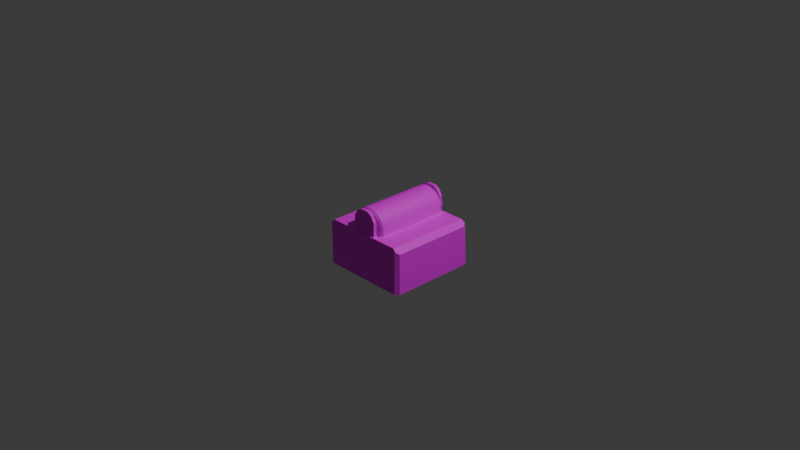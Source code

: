 # Source: steam_engine.blend  (saved by Blender 4.5.90; exported with 4.5.12 LTS)
import bpy
from mathutils import Matrix  # noqa: F401  (used for matrix-valued properties, if any)

bpy.ops.wm.read_factory_settings(use_empty=True)
scene = bpy.context.scene
scene.name = 'Scene'

# ---- collections
col_collection = bpy.data.collections.new('Collection'); scene.collection.children.link(col_collection)

# ---- images (referenced by path relative to the original .blend; pixels are not part of the script)
import os
ASSET_DIR = os.environ.get("B2B_ASSET_DIR", "")  # directory of the original .blend (textures are referenced by path, not embedded)
HERE = os.path.dirname(os.path.abspath(__file__))  # packed textures are extracted next to this script under _unpacked/

def load_image(name, relpath, width, height, colorspace="sRGB"):
    """Load a texture the original file referenced (path relative to the .blend, or extracted next to this script)."""
    p = next((c for c in (os.path.join(HERE, relpath), os.path.join(ASSET_DIR, relpath)) if relpath and os.path.exists(c)), "")
    if p:
        img = bpy.data.images.load(p, check_existing=True)
        img.name = name
    else:  # same state as the original file: an image datablock whose file is absent (Cycles renders it pink)
        img = bpy.data.images.new(name, width, height)
        img.source = "FILE"
        img.filepath = "//" + (relpath or name)
    img.colorspace_settings.name = colorspace
    return img
img_mg_machine_hydrothermal_frame_png = load_image('mg_machine_hydrothermal_frame.png', 'mg_machine_hydrothermal_frame.png', 1024, 1024, 'sRGB')
img_mg_machine_hydrothermal_metal_png = load_image('mg_machine_hydrothermal_metal.png', 'mg_machine_hydrothermal_metal.png', 1024, 1024, 'sRGB')
img_mg_machine_hydrothermal_coals_png = load_image('mg_machine_hydrothermal_coals.png', 'mg_machine_hydrothermal_coals.png', 1024, 1024, 'sRGB')

# ---- materials (node trees are filled in below, after node groups)
mat_frame = bpy.data.materials.new('frame')
mat_frame.alpha_threshold = 0.0
mat_frame.roughness = 0.5
mat_frame.line_color = (0.0, 0.0, 0.0, 1.0)
mat_metal = bpy.data.materials.new('metal')
mat_coals = bpy.data.materials.new('coals')

# ---- node groups
ng_smooth_by_angle = bpy.data.node_groups.new('Smooth by Angle', 'GeometryNodeTree')
_s = ng_smooth_by_angle.interface.new_socket(name='Mesh', in_out='OUTPUT', socket_type='NodeSocketGeometry')
_s = ng_smooth_by_angle.interface.new_socket(name='Mesh', in_out='INPUT', socket_type='NodeSocketGeometry')
_s = ng_smooth_by_angle.interface.new_socket(name='Angle', in_out='INPUT', socket_type='NodeSocketFloat')
_s.subtype = 'ANGLE'
_s.default_value = 0.5236
_s.min_value = 0.0
_s.max_value = 3.142
_s.description = 'Maximum face angle for smooth edges'
_s = ng_smooth_by_angle.interface.new_socket(name='Ignore Sharpness', in_out='INPUT', socket_type='NodeSocketBool')
_s.force_non_field = True
ng_smooth_by_angle.description = 'Set the sharpness of mesh edges based on the angle between the neighboring faces'
ng_smooth_by_angle.is_modifier = True
_N = ng_smooth_by_angle.nodes; _L = ng_smooth_by_angle.links
n0 = _N.new('GeometryNodeSetShadeSmooth'); n0.name = 'Set Shade Smooth'; n0.location = (120, -80)
n0.domain = 'EDGE'
n1 = _N.new('GeometryNodeSetShadeSmooth'); n1.name = 'Set Shade Smooth.001'; n1.location = (300, -80)
n2 = _N.new('NodeGroupOutput'); n2.name = 'Group Output'; n2.location = (480, -80)
n3 = _N.new('GeometryNodeInputMeshEdgeAngle'); n3.name = 'Edge Angle'; n3.location = (-440, -240)
n4 = _N.new('NodeGroupInput'); n4.name = 'Group Input'; n4.location = (-80, -80)
n5 = _N.new('GeometryNodeInputEdgeSmooth'); n5.name = 'Is Edge Smooth'; n5.location = (-260, -120)
n6 = _N.new('GeometryNodeInputShadeSmooth'); n6.name = 'Is Shade Smooth'; n6.location = (-440, -397)
n7 = _N.new('FunctionNodeCompare'); n7.name = 'Compare'; n7.location = (-260, -260)
n7.operation = 'LESS_EQUAL'
n7.inputs[6].default_value = (0.0, 0.0, 0.0, 0.0)
n7.inputs[7].default_value = (0.0, 0.0, 0.0, 0.0)
n8 = _N.new('FunctionNodeBooleanMath'); n8.name = 'Boolean Math.001'; n8.location = (-80, -260)
n9 = _N.new('NodeGroupInput'); n9.name = 'Group Input.001'; n9.location = (-440, -329)
n10 = _N.new('NodeGroupInput'); n10.name = 'Group Input.002'; n10.location = (-259, -189)
n11 = _N.new('FunctionNodeBooleanMath'); n11.name = 'Boolean Math'; n11.location = (-80, -149)
n11.operation = 'OR'
n12 = _N.new('FunctionNodeBooleanMath'); n12.name = 'Boolean Math.002'; n12.location = (-260, -380)
n12.operation = 'OR'
n13 = _N.new('NodeGroupInput'); n13.name = 'Group Input.003'; n13.location = (-440, -460)
_L.new(n3.outputs[0], n7.inputs[0])
_L.new(n1.outputs[0], n2.inputs[0])
_L.new(n9.outputs[1], n7.inputs[1])
_L.new(n7.outputs[0], n8.inputs[0])
_L.new(n4.outputs[0], n0.inputs[0])
_L.new(n0.outputs[0], n1.inputs[0])
_L.new(n8.outputs[0], n0.inputs[2])
_L.new(n10.outputs[2], n11.inputs[1])
_L.new(n5.outputs[0], n11.inputs[0])
_L.new(n11.outputs[0], n0.inputs[1])
_L.new(n13.outputs[2], n12.inputs[1])
_L.new(n6.outputs[0], n12.inputs[0])
_L.new(n12.outputs[0], n8.inputs[1])
n2.is_active_output = True

# ---- material node trees
mat_frame.use_nodes = True; mat_frame.node_tree.nodes.clear()
_N = mat_frame.node_tree.nodes; _L = mat_frame.node_tree.links
n0 = _N.new('ShaderNodeOutputMaterial'); n0.name = 'Material Output'; n0.location = (200, 100)
n1 = _N.new('ShaderNodeBsdfPrincipled'); n1.name = 'Principled BSDF'; n1.location = (-200, 100)
n1.inputs[3].default_value = 1.45
n2 = _N.new('ShaderNodeTexImage'); n2.name = 'Image Texture'; n2.location = (-493, 86)
n2.image = img_mg_machine_hydrothermal_frame_png
n2.interpolation = 'Closest'
_L.new(n1.outputs[0], n0.inputs[0])
_L.new(n2.outputs[0], n1.inputs[0])
n0.is_active_output = True
mat_metal.use_nodes = True; mat_metal.node_tree.nodes.clear()
_N = mat_metal.node_tree.nodes; _L = mat_metal.node_tree.links
n0 = _N.new('ShaderNodeBsdfPrincipled'); n0.name = 'Principled BSDF'; n0.location = (-200, 100)
n1 = _N.new('ShaderNodeOutputMaterial'); n1.name = 'Material Output'; n1.location = (200, 100)
n2 = _N.new('ShaderNodeTexImage'); n2.name = 'Image Texture'; n2.location = (-583, 83)
n2.image = img_mg_machine_hydrothermal_metal_png
n2.interpolation = 'Closest'
_L.new(n0.outputs[0], n1.inputs[0])
_L.new(n2.outputs[0], n0.inputs[0])
n1.is_active_output = True
mat_coals.use_nodes = True; mat_coals.node_tree.nodes.clear()
_N = mat_coals.node_tree.nodes; _L = mat_coals.node_tree.links
n0 = _N.new('ShaderNodeBsdfPrincipled'); n0.name = 'Principled BSDF'; n0.location = (-200, 100)
n1 = _N.new('ShaderNodeOutputMaterial'); n1.name = 'Material Output'; n1.location = (200, 100)
n2 = _N.new('ShaderNodeTexImage'); n2.name = 'Image Texture'; n2.location = (-526, 78)
n2.image = img_mg_machine_hydrothermal_coals_png
n2.interpolation = 'Closest'
_L.new(n0.outputs[0], n1.inputs[0])
_L.new(n2.outputs[0], n0.inputs[0])
n1.is_active_output = True

# ---- world
world_world = bpy.data.worlds.new('World'); scene.world = world_world
world_world.use_nodes = True; world_world.node_tree.nodes.clear()
_N = world_world.node_tree.nodes; _L = world_world.node_tree.links
n0 = _N.new('ShaderNodeOutputWorld'); n0.name = 'World Output'; n0.location = (200, 100)
n1 = _N.new('ShaderNodeBackground'); n1.name = 'Background'; n1.location = (-200, 100)
n1.inputs[0].default_value = (0.05088, 0.05088, 0.05088, 1.0)
_L.new(n1.outputs[0], n0.inputs[0])
n0.is_active_output = True
world_world.color = (0.05088, 0.05088, 0.05088)
world_world.sun_shadow_jitter_overblur = 0.0

# ---- cameras
cam_camera = bpy.data.cameras.new('Camera')
cam_camera.clip_end = 100.0
cam_camera.ortho_scale = 7.314

# ---- lights
light_light = bpy.data.lights.new('Light', 'POINT')
light_light.energy = 1000.0
light_light.shadow_soft_size = 0.1

# ---- meshes
me_cube = bpy.data.meshes.new('Cube')
me_cube.from_pydata([(0.8739, 0.2752, 0.0), (0.8739, -0.2752, 0.0), (-0.954, 0.3682, -0.2215), (-0.9834, 0.3682, -0.7785), (-0.954, -0.3682, -0.2215), (-0.9834, -0.3682, -0.7785), (-0.8739, -0.2752, 0.0), (-0.8739, 0.2752, 0.0), (-1.0, 0.9468, -0.9468), (-1.0, -0.9468, -0.9468), (-0.9467, -0.9468, -0.1576), (-0.9467, 0.9468, -0.1576), (-0.9016, 0.3682, -0.5811), (-0.9016, -0.3682, -0.5811), (-0.9016, -0.3682, -0.2695), (-0.9016, 0.3682, -0.2695), (-0.9016, 0.9387, -0.9153), (-0.9016, -0.9387, -0.9153), (-0.9016, -0.9387, -0.08469), (-0.9016, 0.9387, -0.08469), (0.9402, 0.9387, -0.9153), (0.9402, -0.9387, -0.9153), (0.9402, -0.9387, -0.08469), (0.9402, 0.9387, -0.08469), (-0.7535, 0.8193, -0.5908), (-0.7429, -0.9334, -0.5833), (0.8815, 0.7345, -0.6312), (0.7425, -0.7173, -0.6159), (-0.8486, 0.06, -0.7411), (0.7349, -0.03902, -0.5226), (-0.0382, -0.7901, -0.6941), (0.006478, 0.817, -0.6022), (0.04229, -0.0252, -0.5247), (-0.7734, -0.3812, -0.7365), (0.8446, -0.5378, -0.6217), (-0.3664, -0.8104, -0.6199), (0.4128, 0.8084, -0.6064), (-0.7552, 0.3869, -0.7404), (0.7882, 0.4562, -0.6345), (0.4244, -0.8781, -0.6953), (-0.3698, 0.7185, -0.6638), (0.4687, -0.02536, -0.5852), (-0.4412, 0.02757, -0.5752), (-0.04191, 0.3359, -0.5896), (0.06299, -0.3516, -0.5852), (-0.4729, -0.3696, -0.7072), (-0.3894, 0.4195, -0.5592), (0.4498, 0.3931, -0.6518), (0.513, -0.5132, -0.5811), (-0.7795, -0.6155, -0.5852), (0.8144, -0.6057, -0.5949), (-0.659, -0.8473, -0.5311), (0.5984, 0.7987, -0.5641), (-0.7151, 0.172, -0.7511), (0.8099, 0.198, -0.6014), (0.1616, -0.8754, -0.617), (-0.1244, 0.8253, -0.7012), (0.6902, 0.07393, -0.556), (-0.1877, -0.02231, -0.6428), (0.03605, 0.651, -0.5784), (0.02782, -0.2166, -0.6196), (-0.8484, -0.2151, -0.6927), (0.8036, -0.255, -0.6413), (-0.1787, -0.8065, -0.6037), (0.3013, 0.8936, -0.5291), (-0.7707, 0.603, -0.6037), (0.857, 0.547, -0.7093), (0.7084, -0.7375, -0.585), (-0.4827, 0.7472, -0.5417), (0.2653, -0.01174, -0.5441), (-0.6485, 0.04242, -0.6082), (-0.03556, 0.1687, -0.5288), (0.02023, -0.6034, -0.5701), (-0.08247, -0.4116, -0.5613), (-0.522, -0.4807, -0.5733), (-0.3936, -0.171, -0.5067), (-0.3184, -0.672, -0.6863), (-0.08903, 0.3927, -0.6183), (-0.5715, 0.5345, -0.6132), (-0.3842, 0.5122, -0.5159), (-0.372, 0.1821, -0.6047), (0.5426, 0.4289, -0.5934), (0.2126, 0.4055, -0.6055), (0.3922, 0.5603, -0.6764), (0.4124, 0.1262, -0.6507), (0.7014, -0.3584, -0.498), (0.2966, -0.4023, -0.6229), (0.4634, -0.1952, -0.7006), (0.5156, -0.6515, -0.5741), (0.1532, -0.554, -0.618), (0.2241, -0.1749, -0.6152), (0.6603, -0.1259, -0.6274), (0.2396, 0.2523, -0.5615), (0.2854, 0.6893, -0.6088), (0.6712, 0.6627, -0.6531), (-0.5719, 0.1213, -0.7084), (-0.5236, 0.6319, -0.5972), (-0.1649, 0.5513, -0.5894), (-0.6201, -0.6204, -0.5624), (-0.5825, -0.09171, -0.6062), (-0.2538, -0.1976, -0.6053), (-0.2239, -0.5513, -0.496), (-0.2409, 0.1502, -0.5864), (0.6255, 0.261, -0.5761), (0.6368, -0.709, -0.6486), (-0.8313, 7.798e-08, -0.1413), (0.8313, -4.636e-08, -0.1413), (0.8739, -0.2752, 0.04002), (-0.8739, -0.2752, 0.04002), (0.8739, 0.2752, 0.04002), (-0.8739, 0.2752, 0.04002), (0.9418, 0.2752, 0.0), (0.9418, -0.2752, 0.0), (-0.9418, -0.2752, 0.0), (-0.9418, 0.2752, 0.0), (0.9418, 0.2752, 0.04002), (0.9418, -0.2752, 0.04002), (-0.9418, -0.2752, 0.04002), (-0.9418, 0.2752, 0.04002), (0.8739, 0.0908, 0.5), (0.8739, -0.0908, 0.5), (-0.8739, -0.0908, 0.5), (-0.8739, 0.0908, 0.5), (0.9418, 0.0908, 0.5), (0.9418, -0.0908, 0.5), (-0.9418, -0.0908, 0.5), (-0.9418, 0.0908, 0.5), (0.8739, 0.1949, 0.4435), (0.8739, 0.2752, 0.3087), (0.8739, 0.1839, 0.4), (0.8739, -0.2752, 0.3087), (0.8739, -0.1949, 0.4435), (0.8739, -0.1839, 0.4), (-0.8739, -0.1949, 0.4435), (-0.8739, -0.2752, 0.3087), (-0.8739, -0.1839, 0.4), (-0.8739, 0.2752, 0.3087), (-0.8739, 0.1949, 0.4435), (-0.8739, 0.1839, 0.4), (0.9418, 0.2752, 0.3087), (0.9418, 0.1949, 0.4435), (0.9418, 0.1839, 0.4), (0.9418, -0.1949, 0.4435), (0.9418, -0.2752, 0.3087), (0.9418, -0.1839, 0.4), (-0.9418, -0.2752, 0.3087), (-0.9418, -0.1949, 0.4435), (-0.9418, -0.1839, 0.4), (-0.9418, 0.1949, 0.4435), (-0.9418, 0.2752, 0.3087), (-0.9418, 0.1839, 0.4), (0.9784, -0.8757, 0.0), (-0.9095, -0.8757, 0.0), (0.9784, 0.8757, 0.0), (-0.9095, 0.8757, 0.0), (0.8313, 0.04708, -0.1367), (-0.8313, 0.04708, -0.1367), (0.8313, 0.09235, -0.123), (-0.8313, 0.09235, -0.123), (0.8313, 0.1341, -0.1007), (-0.8313, 0.1341, -0.1007), (0.8313, 0.1706, -0.07064), (-0.8313, 0.1706, -0.07064), (0.8313, 0.2007, -0.03407), (-0.8313, 0.2007, -0.03407), (0.8313, 0.223, 0.007649), (-0.8313, 0.223, 0.007649), (0.8313, 0.2367, 0.05292), (-0.8313, 0.2367, 0.05292), (0.8313, 0.2413, 0.1), (-0.8313, 0.2413, 0.1), (0.8313, 0.2367, 0.1471), (-0.8313, 0.2367, 0.1471), (0.8313, 0.223, 0.1924), (-0.8313, 0.223, 0.1924), (0.8313, 0.2007, 0.2341), (-0.8313, 0.2007, 0.2341), (0.8313, 0.1706, 0.2706), (-0.8313, 0.1706, 0.2706), (0.8313, 0.1341, 0.3007), (-0.8313, 0.1341, 0.3007), (0.8313, 0.09235, 0.323), (-0.8313, 0.09235, 0.323), (0.8313, 0.04708, 0.3367), (-0.8313, 0.04708, 0.3367), (0.8313, -4.636e-08, 0.3413), (-0.8313, 7.798e-08, 0.3413), (0.8313, -0.04708, 0.3367), (-0.8313, -0.04708, 0.3367), (0.8313, -0.09235, 0.323), (-0.8313, -0.09235, 0.323), (0.8313, -0.1341, 0.3007), (-0.8313, -0.1341, 0.3007), (0.8313, -0.1706, 0.2706), (-0.8313, -0.1706, 0.2706), (0.8313, -0.2007, 0.2341), (-0.8313, -0.2007, 0.2341), (0.8313, -0.223, 0.1924), (-0.8313, -0.223, 0.1924), (0.8313, -0.2367, 0.1471), (-0.8313, -0.2367, 0.1471), (0.8313, -0.2413, 0.1), (-0.8313, -0.2413, 0.1), (0.8313, -0.2367, 0.05292), (-0.8313, -0.2367, 0.05292), (0.8313, -0.223, 0.007649), (-0.8313, -0.223, 0.007649), (0.8313, -0.2007, -0.03407), (-0.8313, -0.2007, -0.03407), (0.8313, -0.1706, -0.07064), (-0.8313, -0.1706, -0.07064), (0.8313, -0.1341, -0.1007), (-0.8313, -0.1341, -0.1007), (0.8313, -0.09235, -0.123), (-0.8313, -0.09235, -0.123), (0.8313, -0.04708, -0.1367), (-0.8951, -0.04708, -0.1367), (-0.997, -0.04708, -0.1367), (-0.997, -0.09235, -0.123), (-0.997, -0.1341, -0.1007), (-0.997, -0.1706, -0.07064), (-0.997, -0.2007, -0.03407), (-0.997, -0.223, 0.007649), (-0.997, -0.2367, 0.05292), (-0.997, -0.2413, 0.1), (-0.997, -0.2367, 0.1471), (-0.997, -0.223, 0.1924), (-0.997, -0.2007, 0.2341), (-0.997, -0.1706, 0.2706), (-0.997, -0.1341, 0.3007), (-0.997, -0.09235, 0.323), (-0.997, -0.04708, 0.3367), (-0.997, 8.283e-08, 0.3413), (-0.997, 0.04708, 0.3367), (-0.997, 0.09235, 0.323), (-0.997, 0.1341, 0.3007), (-0.997, 0.1706, 0.2706), (-0.997, 0.2007, 0.2341), (-0.997, 0.223, 0.1924), (-0.997, 0.2367, 0.1471), (-0.997, 0.2413, 0.1), (-0.997, 0.2367, 0.05292), (-0.997, 0.223, 0.007649), (-0.997, 0.2007, -0.03407), (-0.997, 0.1706, -0.07064), (-0.997, 0.1341, -0.1007), (-0.997, 0.09235, -0.123), (-0.997, 8.283e-08, -0.1413), (-0.997, 0.04708, -0.1367), (-0.9172, 0.04708, -0.1367), (-0.9172, 8.446e-08, -0.1413), (0.9172, 0.04708, -0.1367), (0.9172, 0.09235, -0.123), (0.9172, -5.285e-08, -0.1413), (-0.9172, 0.09235, -0.123), (0.9172, 0.1341, -0.1007), (-0.9172, 0.1341, -0.1007), (0.9172, 0.1706, -0.07064), (-0.9172, 0.1706, -0.07064), (0.9172, 0.2007, -0.03407), (-0.9172, 0.2007, -0.03407), (0.9172, 0.223, 0.007649), (-0.9172, 0.223, 0.007649), (0.9172, 0.2367, 0.05292), (-0.9172, 0.2367, 0.05292), (0.9172, 0.2413, 0.1), (-0.9172, 0.2413, 0.1), (0.9172, 0.2367, 0.1471), (-0.9172, 0.2367, 0.1471), (0.9172, 0.223, 0.1924), (-0.9172, 0.223, 0.1924), (0.9172, 0.2007, 0.2341), (-0.9172, 0.2007, 0.2341), (0.9172, 0.1706, 0.2706), (-0.9172, 0.1706, 0.2706), (0.9172, 0.1341, 0.3007), (-0.9172, 0.1341, 0.3007), (0.9172, 0.09235, 0.323), (-0.9172, 0.09235, 0.323), (0.9172, 0.04708, 0.3367), (-0.9172, 0.04708, 0.3367), (0.9172, -5.285e-08, 0.3413), (-0.9172, 8.446e-08, 0.3413), (0.9172, -0.04708, 0.3367), (-0.9172, -0.04708, 0.3367), (0.9172, -0.09235, 0.323), (-0.9172, -0.09235, 0.323), (0.9172, -0.1341, 0.3007), (-0.9172, -0.1341, 0.3007), (0.9172, -0.1706, 0.2706), (-0.9172, -0.1706, 0.2706), (0.9172, -0.2007, 0.2341), (-0.9172, -0.2007, 0.2341), (0.9172, -0.223, 0.1924), (-0.9172, -0.223, 0.1924), (0.9172, -0.2367, 0.1471), (-0.9172, -0.2367, 0.1471), (0.9172, -0.2413, 0.1), (-0.9172, -0.2413, 0.1), (0.9172, -0.2367, 0.05292), (-0.9172, -0.2367, 0.05292), (0.9172, -0.223, 0.007649), (-0.9172, -0.223, 0.007649), (0.9172, -0.2007, -0.03407), (-0.9172, -0.2007, -0.03407), (0.9172, -0.1706, -0.07064), (-0.9172, -0.1706, -0.07064), (0.9172, -0.1341, -0.1007), (-0.9172, -0.1341, -0.1007), (0.9172, -0.09235, -0.123), (-0.9172, -0.09235, -0.123), (0.9172, -0.04708, -0.1367), (-0.9172, -0.04708, -0.1367), (-0.8313, 0.07044, -0.2541), (-0.7926, 0.07804, -0.2923), (-0.7926, 7.921e-08, -0.3), (-0.8313, 8.112e-08, -0.2611), (0.8313, 0.07044, -0.2541), (0.7926, 0.07804, -0.2923), (0.7926, 0.1531, -0.2696), (0.8313, 0.1382, -0.2336), (0.8313, -4.412e-08, -0.2611), (0.7926, -4.047e-08, -0.3), (-0.8313, 0.1382, -0.2336), (-0.7926, 0.1531, -0.2696), (0.7926, 0.2222, -0.2326), (0.8313, 0.2006, -0.2002), (-0.8313, 0.2006, -0.2002), (-0.7926, 0.2222, -0.2326), (0.7926, 0.2828, -0.1828), (0.8313, 0.2553, -0.1553), (-0.8313, 0.2553, -0.1553), (-0.7926, 0.2828, -0.1828), (0.7926, 0.3326, -0.1222), (0.8313, 0.3002, -0.1006), (-0.8313, 0.3002, -0.1006), (-0.7926, 0.3326, -0.1222), (0.7926, 0.3696, -0.05307), (0.8313, 0.3336, -0.03818), (-0.8313, 0.3336, -0.03818), (-0.7926, 0.3696, -0.05307), (0.7926, 0.3923, 0.02196), (0.8313, 0.3541, 0.02956), (-0.8313, 0.3541, 0.02956), (-0.7926, 0.3923, 0.02196), (0.7926, 0.4, 0.1), (0.8313, 0.3611, 0.1), (-0.8313, 0.3611, 0.1), (-0.7926, 0.4, 0.1), (0.7926, 0.3923, 0.178), (0.8313, 0.3541, 0.1704), (-0.8313, 0.3541, 0.1704), (-0.7926, 0.3923, 0.178), (0.7926, 0.3696, 0.2531), (0.8313, 0.3336, 0.2382), (-0.8313, 0.3336, 0.2382), (-0.7926, 0.3696, 0.2531), (0.7926, 0.3326, 0.3222), (0.8313, 0.3002, 0.3006), (-0.8313, 0.3002, 0.3006), (-0.7926, 0.3326, 0.3222), (0.7926, 0.2828, 0.3828), (0.8313, 0.2553, 0.3553), (-0.8313, 0.2553, 0.3553), (-0.7926, 0.2828, 0.3828), (0.7926, 0.2222, 0.4326), (0.8313, 0.2006, 0.4002), (-0.8313, 0.2006, 0.4002), (-0.7926, 0.2222, 0.4326), (0.7926, 0.1531, 0.4696), (0.8313, 0.1382, 0.4336), (-0.8313, 0.1382, 0.4336), (-0.7926, 0.1531, 0.4696), (0.7926, 0.07804, 0.4923), (0.8313, 0.07044, 0.4541), (-0.8313, 0.07044, 0.4541), (-0.7926, 0.07804, 0.4923), (0.7926, -4.047e-08, 0.5), (0.8313, -4.412e-08, 0.4611), (-0.8313, 8.112e-08, 0.4611), (-0.7926, 7.921e-08, 0.5), (0.7926, -0.07804, 0.4923), (0.8313, -0.07044, 0.4541), (-0.8313, -0.07044, 0.4541), (-0.7926, -0.07804, 0.4923), (0.7926, -0.1531, 0.4696), (0.8313, -0.1382, 0.4336), (-0.8313, -0.1382, 0.4336), (-0.7926, -0.1531, 0.4696), (0.7926, -0.2222, 0.4326), (0.8313, -0.2006, 0.4002), (-0.8313, -0.2006, 0.4002), (-0.7926, -0.2222, 0.4326), (0.7926, -0.2828, 0.3828), (0.8313, -0.2553, 0.3553), (-0.8313, -0.2553, 0.3553), (-0.7926, -0.2828, 0.3828), (0.7926, -0.3326, 0.3222), (0.8313, -0.3002, 0.3006), (-0.8313, -0.3002, 0.3006), (-0.7926, -0.3326, 0.3222), (0.7926, -0.3696, 0.2531), (0.8313, -0.3336, 0.2382), (-0.8313, -0.3336, 0.2382), (-0.7926, -0.3696, 0.2531), (0.7926, -0.3923, 0.178), (0.8313, -0.3541, 0.1704), (-0.8313, -0.3541, 0.1704), (-0.7926, -0.3923, 0.178), (0.7926, -0.4, 0.1), (0.8313, -0.3611, 0.1), (-0.8313, -0.3611, 0.1), (-0.7926, -0.4, 0.1), (0.7926, -0.3923, 0.02196), (0.8313, -0.3541, 0.02956), (-0.8313, -0.3541, 0.02956), (-0.7926, -0.3923, 0.02196), (0.7926, -0.3696, -0.05307), (0.8313, -0.3336, -0.03818), (-0.8313, -0.3336, -0.03818), (-0.7926, -0.3696, -0.05307), (0.7926, -0.3326, -0.1222), (0.8313, -0.3002, -0.1006), (-0.8313, -0.3002, -0.1006), (-0.7926, -0.3326, -0.1222), (0.7926, -0.2828, -0.1828), (0.8313, -0.2553, -0.1553), (-0.8313, -0.2553, -0.1553), (-0.7926, -0.2828, -0.1828), (0.7926, -0.2222, -0.2326), (0.8313, -0.2006, -0.2002), (-0.8313, -0.2006, -0.2002), (-0.7926, -0.2222, -0.2326), (0.7926, -0.1531, -0.2696), (0.8313, -0.1382, -0.2336), (-0.8313, -0.1382, -0.2336), (-0.7926, -0.1531, -0.2696), (0.7926, -0.07804, -0.2923), (0.8313, -0.07044, -0.2541), (-0.8313, -0.07044, -0.2541), (-0.7926, -0.07804, -0.2923), (-1.044, -0.6203, -0.2298), (-1.004, -0.6203, -0.2298), (-1.044, -0.5067, -0.241), (-1.004, -0.5067, -0.241), (-1.044, -0.6387, -0.2147), (-1.004, -0.6387, -0.2147), (-1.044, -0.6537, -0.06178), (-1.004, -0.6537, -0.06178), (-1.044, -0.5294, -0.2479), (-1.004, -0.5294, -0.2479), (-1.044, -0.6537, -0.1964), (-1.004, -0.6537, -0.1964), (-1.044, -0.6387, -0.04343), (-1.004, -0.6387, -0.04343), (-1.044, -0.6203, -0.02837), (-1.004, -0.6203, -0.02837), (-1.044, -0.5994, -0.01717), (-1.004, -0.5994, -0.01717), (-1.044, -0.5766, -0.2479), (-1.004, -0.5766, -0.2479), (-1.004, -0.6718, -0.1054), (-1.044, -0.6718, -0.1054), (-1.044, -0.553, -0.2502), (-1.044, -0.5994, -0.241), (-1.044, -0.6649, -0.1754), (-1.044, -0.6718, -0.1527), (-1.044, -0.6741, -0.1291), (-1.044, -0.6649, -0.08272), (-1.004, -0.6649, -0.08272), (-1.004, -0.6649, -0.1754), (-1.004, -0.553, -0.2502), (-1.004, -0.6718, -0.1527), (-1.004, -0.5994, -0.241), (-1.004, -0.6741, -0.1291), (-0.9151, -0.6203, -0.2298), (-0.9069, -0.6203, -0.2298), (-0.9151, -0.5067, -0.241), (-0.9111, -0.5067, -0.241), (-0.9151, -0.6387, -0.2147), (-0.9069, -0.6387, -0.2147), (-0.8874, -0.6537, -0.06178), (-0.8473, -0.6537, -0.06178), (-0.9151, -0.5294, -0.2479), (-0.9069, -0.5294, -0.2479), (-0.9151, -0.6537, -0.1964), (-0.9069, -0.6537, -0.1964), (-0.8874, -0.6387, -0.04343), (-0.8473, -0.6387, -0.04343), (-0.8874, -0.6203, -0.02837), (-0.8473, -0.6203, -0.02837), (-0.8874, -0.5994, -0.01717), (-0.8473, -0.5994, -0.01717), (-0.9151, -0.5766, -0.2479), (-0.9069, -0.5766, -0.2479), (-0.9069, -0.6718, -0.1054), (-0.9151, -0.6718, -0.1054), (-0.9151, -0.553, -0.2502), (-0.9151, -0.5994, -0.241), (-0.9151, -0.6649, -0.1754), (-0.9151, -0.6718, -0.1527), (-0.9151, -0.6741, -0.1291), (-0.9151, -0.6649, -0.08272), (-0.9069, -0.6649, -0.08272), (-0.9069, -0.6649, -0.1754), (-0.9069, -0.553, -0.2502), (-0.9069, -0.6718, -0.1527), (-0.9069, -0.5994, -0.241), (-0.9069, -0.6741, -0.1291), (0.9247, 1.0, -1.0), (1.0, 0.9247, -1.0), (1.0, -0.9247, -1.0), (0.9247, -1.0, -1.0), (-1.0, 0.9468, -0.9468), (-0.9246, 1.0, -1.0), (-1.0, 0.9247, -1.0), (-0.9246, -1.0, -1.0), (-1.0, -0.9468, -0.9468), (-1.0, -0.9247, -1.0), (0.9247, -1.0, -0.1091), (1.0, -0.9247, -0.1091), (0.9902, -0.9439, -0.05985), (-0.9467, -0.9468, -0.1576), (-0.8693, -1.0, -0.1091), (-0.9291, -0.9447, -0.06052), (-0.9448, -0.9247, -0.1091), (1.0, 0.9247, -0.1091), (0.9247, 1.0, -0.1091), (0.9902, 0.9439, -0.05985), (-0.8693, 1.0, -0.1091), (-0.9467, 0.9468, -0.1576), (-0.9448, 0.9247, -0.1091), (-0.9291, 0.9447, -0.06052)], [], [(0, 7, 110, 109), (2, 3, 12, 15), (5, 3, 8, 9), (4, 5, 9, 10), (3, 2, 11, 8), (2, 4, 10, 11), (12, 13, 17, 16), (3, 5, 13, 12), (4, 2, 15, 14), (5, 4, 14, 13), (18, 19, 23, 22), (14, 15, 19, 18), (13, 14, 18, 17), (15, 12, 16, 19), (21, 22, 23, 20), (17, 18, 22, 21), (19, 16, 20, 23), (17, 21, 27, 67, 39, 55, 30, 63, 35, 51, 25), (104, 67, 27, 50), (21, 20, 26, 66, 38, 54, 29, 62, 34, 50, 27), (20, 16, 24, 68, 40, 56, 31, 64, 36, 52, 26), (28, 37, 16), (103, 57, 29, 54), (102, 58, 32, 71), (101, 63, 30, 72), (100, 73, 44, 60), (99, 74, 45, 75), (98, 51, 35, 76), (97, 77, 43, 59), (96, 78, 46, 79), (95, 70, 42, 80), (94, 81, 38, 66), (93, 82, 47, 83), (92, 69, 41, 84), (91, 85, 34, 62), (90, 86, 48, 87), (89, 55, 39, 88), (86, 89, 88, 48), (44, 72, 89, 86), (72, 30, 55, 89), (69, 90, 87, 41), (32, 60, 90, 69), (60, 44, 86, 90), (57, 91, 62, 29), (41, 87, 91, 57), (87, 48, 85, 91), (82, 92, 84, 47), (43, 71, 92, 82), (71, 32, 69, 92), (64, 93, 83, 36), (31, 59, 93, 64), (59, 43, 82, 93), (52, 94, 66, 26), (36, 83, 94, 52), (83, 47, 81, 94), (78, 95, 80, 46), (37, 53, 95, 78), (53, 28, 70, 95), (68, 96, 79, 40), (24, 65, 96, 68), (65, 37, 78, 96), (56, 97, 59, 31), (40, 79, 97, 56), (79, 46, 77, 97), (74, 98, 76, 45), (33, 49, 98, 74), (49, 25, 51, 98), (70, 99, 75, 42), (28, 61, 99, 70), (61, 33, 74, 99), (58, 100, 60, 32), (42, 75, 100, 58), (75, 45, 73, 100), (73, 101, 72, 44), (45, 76, 101, 73), (76, 35, 63, 101), (77, 102, 71, 43), (46, 80, 102, 77), (80, 42, 58, 102), (81, 103, 54, 38), (47, 84, 103, 81), (84, 41, 57, 103), (85, 104, 50, 34), (48, 88, 104, 85), (88, 39, 67, 104), (17, 25, 49), (33, 61, 17), (61, 28, 17), (17, 49, 33), (65, 24, 16), (28, 53, 37), (37, 65, 16), (16, 17, 28), (264, 262, 242, 241), (109, 110, 108, 107), (110, 7, 114, 118), (107, 1, 112, 116), (6, 1, 107, 108), (112, 111, 115, 116), (114, 113, 117, 118), (1, 0, 111, 112), (6, 108, 117, 113), (0, 109, 115, 111), (7, 6, 113, 114), (121, 122, 126, 125), (119, 120, 124, 123), (127, 128, 129), (130, 131, 132), (133, 134, 135), (136, 137, 138), (139, 140, 141), (142, 143, 144), (145, 146, 147), (148, 149, 150), (142, 131, 130, 143), (148, 137, 136, 149), (145, 134, 133, 146), (127, 140, 139, 128), (127, 129, 132, 131, 120, 119), (115, 109, 128, 139), (109, 107, 130, 132, 129, 128), (140, 127, 119, 123), (131, 142, 124, 120), (107, 116, 143, 130), (133, 135, 138, 137, 122, 121), (117, 108, 134, 145), (108, 110, 136, 138, 135, 134), (146, 133, 121, 125), (137, 148, 126, 122), (110, 118, 149, 136), (142, 144, 141, 140, 123, 124), (116, 115, 139, 141, 144, 143), (148, 150, 147, 146, 125, 126), (118, 117, 145, 147, 150, 149), (0, 1, 151, 153), (1, 6, 152, 151), (6, 7, 154, 152), (7, 0, 153, 154), (270, 268, 239, 238), (229, 228, 453, 455), (296, 294, 469, 461), (282, 280, 233, 232), (286, 230, 457, 458), (230, 229, 455, 457), (280, 278, 234, 233), (266, 264, 241, 240), (227, 226, 468, 447), (278, 276, 235, 234), (228, 227, 447, 453), (276, 274, 236, 235), (308, 306, 446, 442), (274, 272, 237, 236), (226, 225, 462, 468), (258, 256, 245, 244), (184, 182, 278, 280), (286, 284, 231, 230), (272, 270, 238, 237), (210, 208, 304, 306), (254, 249, 450, 444), (294, 292, 448, 469), (248, 247, 217, 218, 219, 220, 221, 222, 223, 224, 225, 226, 227, 228, 229, 230, 231, 232, 233, 234, 235, 236, 237, 238, 239, 240, 241, 242, 243, 244, 245, 246), (225, 224, 467, 462), (256, 254, 246, 245), (224, 223, 466, 467), (268, 266, 240, 239), (260, 258, 244, 243), (223, 222, 465, 466), (306, 304, 452, 446), (222, 221, 451, 465), (292, 290, 454, 448), (262, 260, 243, 242), (253, 251, 252, 255, 257, 259, 261, 263, 265, 267, 269, 271, 273, 275, 277, 279, 281, 283, 285, 287, 289, 291, 293, 295, 297, 299, 301, 303, 305, 307, 309, 311), (284, 282, 232, 231), (158, 156, 249, 254), (209, 211, 307, 305), (183, 185, 281, 279), (157, 159, 255, 252), (212, 210, 306, 308), (186, 184, 280, 282), (160, 158, 254, 256), (211, 213, 309, 307), (185, 187, 283, 281), (159, 161, 257, 255), (214, 212, 308, 310), (188, 186, 282, 284), (162, 160, 256, 258), (213, 215, 311, 309), (187, 189, 285, 283), (161, 163, 259, 257), (216, 214, 310, 312), (190, 188, 284, 286), (164, 162, 258, 260), (215, 106, 253, 311), (189, 191, 287, 285), (163, 165, 261, 259), (105, 216, 312, 250), (192, 190, 286, 288), (166, 164, 260, 262), (191, 193, 289, 287), (165, 167, 263, 261), (194, 192, 288, 290), (168, 166, 262, 264), (193, 195, 291, 289), (167, 169, 265, 263), (196, 194, 290, 292), (170, 168, 264, 266), (195, 197, 293, 291), (169, 171, 267, 265), (198, 196, 292, 294), (172, 170, 266, 268), (197, 199, 295, 293), (171, 173, 269, 267), (200, 198, 294, 296), (174, 172, 268, 270), (199, 201, 297, 295), (173, 175, 271, 269), (202, 200, 296, 298), (176, 174, 270, 272), (201, 203, 299, 297), (175, 177, 273, 271), (204, 202, 298, 300), (178, 176, 272, 274), (203, 205, 301, 299), (177, 179, 275, 273), (206, 204, 300, 302), (180, 178, 274, 276), (205, 207, 303, 301), (179, 181, 277, 275), (156, 105, 250, 249), (208, 206, 302, 304), (182, 180, 276, 278), (155, 157, 252, 251), (207, 209, 305, 303), (181, 183, 279, 277), (106, 155, 251, 253), (314, 315, 316, 313), (318, 319, 320, 317), (322, 318, 317, 321), (324, 314, 313, 323), (319, 325, 326, 320), (328, 324, 323, 327), (325, 329, 330, 326), (332, 328, 327, 331), (329, 333, 334, 330), (336, 332, 331, 335), (333, 337, 338, 334), (340, 336, 335, 339), (337, 341, 342, 338), (344, 340, 339, 343), (341, 345, 346, 342), (348, 344, 343, 347), (345, 349, 350, 346), (352, 348, 347, 351), (349, 353, 354, 350), (356, 352, 351, 355), (353, 357, 358, 354), (360, 356, 355, 359), (357, 361, 362, 358), (364, 360, 359, 363), (361, 365, 366, 362), (368, 364, 363, 367), (365, 369, 370, 366), (372, 368, 367, 371), (369, 373, 374, 370), (376, 372, 371, 375), (373, 377, 378, 374), (380, 376, 375, 379), (377, 381, 382, 378), (384, 380, 379, 383), (381, 385, 386, 382), (388, 384, 383, 387), (385, 389, 390, 386), (392, 388, 387, 391), (389, 393, 394, 390), (396, 392, 391, 395), (393, 397, 398, 394), (400, 396, 395, 399), (397, 401, 402, 398), (404, 400, 399, 403), (401, 405, 406, 402), (408, 404, 403, 407), (405, 409, 410, 406), (412, 408, 407, 411), (409, 413, 414, 410), (416, 412, 411, 415), (413, 417, 418, 414), (420, 416, 415, 419), (417, 421, 422, 418), (424, 420, 419, 423), (421, 425, 426, 422), (428, 424, 423, 427), (425, 429, 430, 426), (432, 428, 427, 431), (429, 433, 434, 430), (436, 432, 431, 435), (433, 437, 438, 434), (440, 436, 435, 439), (437, 322, 321, 438), (315, 440, 439, 316), (105, 156, 313, 316), (318, 314, 324, 319), (322, 315, 314, 318), (156, 158, 323, 313), (437, 440, 315, 322), (216, 105, 316, 439), (157, 155, 317, 320), (155, 106, 321, 317), (319, 324, 328, 325), (159, 157, 320, 326), (106, 215, 438, 321), (158, 160, 327, 323), (325, 328, 332, 329), (161, 159, 326, 330), (160, 162, 331, 327), (329, 332, 336, 333), (163, 161, 330, 334), (162, 164, 335, 331), (333, 336, 340, 337), (165, 163, 334, 338), (164, 166, 339, 335), (337, 340, 344, 341), (167, 165, 338, 342), (166, 168, 343, 339), (341, 344, 348, 345), (169, 167, 342, 346), (168, 170, 347, 343), (345, 348, 352, 349), (171, 169, 346, 350), (170, 172, 351, 347), (349, 352, 356, 353), (173, 171, 350, 354), (172, 174, 355, 351), (353, 356, 360, 357), (175, 173, 354, 358), (174, 176, 359, 355), (357, 360, 364, 361), (177, 175, 358, 362), (176, 178, 363, 359), (361, 364, 368, 365), (179, 177, 362, 366), (178, 180, 367, 363), (365, 368, 372, 369), (181, 179, 366, 370), (180, 182, 371, 367), (369, 372, 376, 373), (183, 181, 370, 374), (182, 184, 375, 371), (373, 376, 380, 377), (185, 183, 374, 378), (184, 186, 379, 375), (377, 380, 384, 381), (187, 185, 378, 382), (186, 188, 383, 379), (381, 384, 388, 385), (189, 187, 382, 386), (188, 190, 387, 383), (385, 388, 392, 389), (191, 189, 386, 390), (190, 192, 391, 387), (389, 392, 396, 393), (193, 191, 390, 394), (192, 194, 395, 391), (393, 396, 400, 397), (195, 193, 394, 398), (194, 196, 399, 395), (397, 400, 404, 401), (197, 195, 398, 402), (196, 198, 403, 399), (401, 404, 408, 405), (199, 197, 402, 406), (198, 200, 407, 403), (405, 408, 412, 409), (201, 199, 406, 410), (200, 202, 411, 407), (409, 412, 416, 413), (203, 201, 410, 414), (202, 204, 415, 411), (413, 416, 420, 417), (205, 203, 414, 418), (204, 206, 419, 415), (417, 420, 424, 421), (207, 205, 418, 422), (206, 208, 423, 419), (421, 424, 428, 425), (209, 207, 422, 426), (208, 210, 427, 423), (425, 428, 432, 429), (211, 209, 426, 430), (210, 212, 431, 427), (429, 432, 436, 433), (213, 211, 430, 434), (212, 214, 435, 431), (433, 436, 440, 437), (215, 213, 434, 438), (214, 216, 439, 435), (442, 446, 480, 476), (455, 453, 487, 489), (449, 443, 477, 483), (446, 452, 486, 480), (447, 468, 502, 481), (457, 455, 489, 491), (452, 470, 504, 486), (468, 462, 496, 502), (453, 447, 481, 487), (470, 472, 506, 504), (467, 466, 500, 501), (462, 467, 501, 496), (443, 444, 478, 477), (472, 474, 508, 506), (465, 451, 485, 499), (466, 465, 499, 500), (310, 308, 442, 473), (298, 296, 461, 474), (246, 254, 444, 443), (312, 310, 473, 460), (300, 298, 474, 472), (250, 312, 460, 471), (288, 286, 458, 456), (302, 300, 472, 470), (248, 246, 443, 449), (217, 247, 463, 459), (290, 288, 456, 454), (247, 248, 449, 463), (219, 218, 464, 441), (304, 302, 470, 452), (218, 217, 459, 464), (249, 250, 471, 450), (221, 220, 445, 451), (220, 219, 441, 445), (507, 476, 475, 498), (495, 503, 502, 496), (476, 480, 479, 475), (478, 484, 483, 477), (482, 488, 487, 481), (486, 504, 499, 485), (490, 492, 491, 489), (505, 494, 493, 497), (494, 507, 498, 493), (508, 495, 496, 501), (504, 506, 500, 499), (506, 508, 501, 500), (503, 482, 481, 502), (480, 486, 485, 479), (484, 505, 497, 483), (488, 490, 489, 487), (463, 449, 483, 497), (473, 442, 476, 507), (450, 471, 505, 484), (460, 473, 507, 494), (444, 450, 484, 478), (471, 460, 494, 505), (458, 457, 491, 492), (456, 458, 492, 490), (454, 456, 490, 488), (448, 454, 488, 482), (459, 463, 497, 493), (469, 448, 482, 503), (464, 459, 493, 498), (441, 464, 498, 475), (461, 469, 503, 495), (445, 441, 475, 479), (451, 445, 479, 485), (474, 461, 495, 508), (492, 458, 113, 6), (478, 444, 312, 216), (513, 514, 515), (516, 517, 518), (519, 520, 521), (522, 523, 524, 525), (526, 527, 528), (529, 530, 531, 532), (509, 527, 526, 510), (519, 512, 511, 520), (522, 517, 516, 523), (513, 530, 529, 514), (514, 529, 527, 509), (515, 514, 509, 510, 511, 512, 516, 518), (510, 526, 520, 511), (512, 519, 523, 516), (9, 8, 513, 515, 518, 517), (8, 11, 530, 513), (10, 9, 517, 522), (153, 151, 521, 520, 526, 528), (151, 152, 524, 523, 519, 521), (152, 154, 532, 531, 525, 524), (11, 10, 522, 525, 531, 530), (154, 153, 528, 527, 529, 532)])
me_cube.polygons.foreach_set('use_smooth', [True] * 487)
me_cube.polygons.foreach_set('material_index', [1, 0, 0, 0, 0, 0, 0, 0, 0, 0, 0, 0, 0, 0, 0, 0, 0, 2, 2, 2, 2, 2, 2, 2, 2, 2, 2, 2, 2, 2, 2, 2, 2, 2, 2, 2, 2, 2, 2, 2, 2, 2, 2, 2, 2, 2, 2, 2, 2, 2, 2, 2, 2, 2, 2, 2, 2, 2, 2, 2, 2, 2, 2, 2, 2, 2, 2, 2, 2, 2, 2, 2, 2, 2, 2, 2, 2, 2, 2, 2, 2, 2, 2, 2, 2, 2, 2, 0, 2, 2, 2, 2, 2, 1, 1, 0, 0, 1, 0, 0, 0, 0, 0, 0, 0, 0, 0, 0, 0, 0, 0, 0, 0, 0, 0, 0, 0, 0, 0, 0, 0, 0, 0, 0, 0, 0, 0, 0, 0, 0, 0, 0, 0, 0, 0, 0, 0, 0, 1, 1, 0, 1, 1, 1, 1, 1, 1, 1, 1, 1, 0, 1, 1, 1, 0, 0, 1, 0, 1, 0, 1, 1, 1, 1, 1, 1, 1, 0, 1, 0, 1, 0, 0, 0, 0, 0, 0, 0, 0, 0, 0, 0, 0, 0, 0, 0, 0, 0, 0, 0, 0, 0, 0, 0, 0, 0, 0, 0, 0, 0, 0, 0, 0, 0, 0, 0, 0, 0, 0, 0, 0, 0, 0, 0, 0, 0, 0, 0, 0, 0, 0, 0, 0, 0, 0, 0, 0, 0, 0, 0, 0, 0, 0, 0, 0, 1, 1, 1, 1, 1, 1, 1, 1, 1, 1, 1, 1, 1, 1, 1, 1, 1, 1, 1, 1, 1, 1, 1, 1, 1, 1, 1, 1, 1, 1, 1, 1, 1, 1, 1, 1, 1, 1, 1, 1, 1, 1, 1, 1, 1, 1, 1, 1, 1, 1, 1, 1, 1, 1, 1, 1, 1, 1, 1, 1, 1, 1, 1, 1, 1, 1, 1, 1, 1, 1, 1, 1, 1, 1, 1, 1, 1, 1, 1, 1, 1, 1, 1, 1, 1, 1, 1, 1, 1, 1, 1, 1, 1, 1, 1, 1, 1, 1, 1, 1, 1, 1, 1, 1, 1, 1, 1, 1, 1, 1, 1, 1, 1, 1, 1, 1, 1, 1, 1, 1, 1, 1, 1, 1, 1, 1, 1, 1, 1, 1, 1, 1, 1, 1, 1, 1, 1, 1, 1, 1, 1, 1, 1, 1, 1, 1, 1, 1, 1, 1, 1, 1, 1, 1, 1, 1, 1, 1, 1, 1, 1, 1, 1, 1, 1, 1, 1, 1, 1, 1, 1, 1, 0, 1, 1, 1, 0, 0, 1, 0, 0, 0, 0, 0, 1, 1, 0, 1, 1, 0, 1, 0, 1, 1, 1, 1, 1, 0, 0, 1, 0, 1, 1, 1, 1, 1, 1, 1, 0, 0, 1, 1, 1, 1, 1, 1, 0, 1, 1, 1, 1, 1, 1, 1, 1, 1, 1, 1, 0, 1, 0, 0, 0, 0, 0, 0, 0, 0, 0, 0, 0, 0, 0, 0, 0, 0, 0, 0, 0, 0, 0, 0])
_uv = me_cube.uv_layers.new(name='UVMap')
_uv.uv.foreach_set('vector', [3.202, -0.1128, 3.202, -1.069, 3.224, -1.069, 3.224, -0.1128, 2.695, 0.5436, 2.999, 0.5352, 2.892, 0.5616, 2.722, 0.5609, 2.26, -0.7614, 2.26, -0.3587, 2.168, -0.04237, 2.168, -1.078, 2.565, -0.7613, 2.26, -0.7614, 2.168, -1.078, 2.6, -1.078, 2.26, -0.3587, 2.565, -0.3586, 2.6, -0.04214, 2.168, -0.04237, 2.565, -0.3586, 2.565, -0.7613, 2.6, -1.078, 2.6, -0.04214, 2.892, 0.5616, 2.901, 0.2391, 3.091, -0.009958, 3.068, 0.8122, 2.26, -0.3587, 2.26, -0.7614, 2.37, -0.7604, 2.37, -0.3578, 1.041, 0.8916, 1.041, 0.4888, 1.07, 0.4892, 1.07, 0.892, 1.002, 0.7937, 1.002, 0.4888, 1.032, 0.5135, 1.041, 0.6836, -0.004981, 1.015, -0.004981, -0.01189, 1.002, -0.01167, 1.002, 1.015, 2.731, 0.2384, 2.722, 0.5609, 2.614, 0.8103, 2.637, -0.01185, 2.901, 0.2391, 2.731, 0.2384, 2.637, -0.01185, 3.091, -0.009958, 2.722, 0.5609, 2.892, 0.5616, 3.068, 0.8122, 2.614, 0.8103, 1.089, 1.015, 1.543, 1.015, 1.543, 2.042, 1.089, 2.042, 1.543, 1.015, 1.997, 1.015, 1.997, 2.022, 1.543, 2.022, 2.614, 0.8103, 3.068, 0.8122, 3.091, 1.416, 2.637, 1.414, 3.299, -0.01185, 3.32, 0.592, 3.151, 0.6228, 3.134, 0.6027, 3.193, 0.4485, 3.147, 0.3632, 3.186, 0.3354, 3.135, 0.2818, 3.142, 0.2186, 3.091, 0.1061, 3.12, 0.04113, 1.223, 0.8868, 1.183, 0.9017, 1.165, 0.891, 1.125, 0.8298, 3.32, 0.592, 3.295, 1.414, 3.141, 1.304, 3.186, 1.214, 3.146, 1.152, 3.131, 1.046, 3.091, 0.917, 3.159, 0.8455, 3.153, 0.7349, 3.139, 0.6952, 3.151, 0.6228, 3.32, 0.9956, 3.32, -0.01185, 3.5, 0.06924, 3.528, 0.2174, 3.462, 0.2792, 3.439, 0.4134, 3.493, 0.485, 3.532, 0.6462, 3.491, 0.7072, 3.515, 0.8088, 3.479, 0.9637, 2.036, 0.4669, 1.985, 0.2881, 2.067, -0.01185, 1.228, 0.3555, 1.193, 0.4576, 1.168, 0.519, 1.128, 0.3903, 1.702, 0.416, 1.674, 0.511, 1.547, 0.5114, 1.589, 0.4053, 1.692, 0.7988, 1.669, 0.9395, 1.593, 0.9315, 1.559, 0.8281, 1.71, 0.6065, 1.615, 0.7231, 1.536, 0.6905, 1.556, 0.6171, 1.889, 0.5485, 1.856, 0.7609, 1.83, 0.7016, 1.785, 0.5909, 1.91, 0.8372, 1.931, 0.9609, 1.771, 0.9417, 1.746, 0.8668, 1.661, 0.1967, 1.62, 0.2838, 1.594, 0.3146, 1.551, 0.1421, 1.857, 0.1527, 1.883, 0.2061, 1.783, 0.2684, 1.78, 0.2173, 1.885, 0.4331, 1.926, 0.4751, 1.812, 0.483, 1.774, 0.3988, 1.204, 0.1366, 1.274, 0.2638, 1.14, 0.2494, 1.103, 0.2005, 1.415, 0.1215, 1.455, 0.2767, 1.325, 0.284, 1.357, 0.1928, 1.439, 0.36, 1.425, 0.5043, 1.314, 0.5122, 1.346, 0.43, 1.21, 0.5677, 1.186, 0.6935, 1.109, 0.7929, 1.132, 0.6384, 1.448, 0.5942, 1.409, 0.7187, 1.29, 0.779, 1.318, 0.6063, 1.487, 0.8016, 1.483, 0.9774, 1.34, 0.9797, 1.288, 0.8545, 1.409, 0.7187, 1.487, 0.8016, 1.288, 0.8545, 1.29, 0.779, 1.536, 0.6905, 1.559, 0.8281, 1.487, 0.8016, 1.409, 0.7187, 1.559, 0.8281, 1.593, 0.9315, 1.483, 0.9774, 1.487, 0.8016, 1.425, 0.5043, 1.448, 0.5942, 1.318, 0.6063, 1.314, 0.5122, 1.547, 0.5114, 1.556, 0.6171, 1.448, 0.5942, 1.425, 0.5043, 1.556, 0.6171, 1.536, 0.6905, 1.409, 0.7187, 1.448, 0.5942, 1.193, 0.4576, 1.21, 0.5677, 1.132, 0.6384, 1.168, 0.519, 1.314, 0.5122, 1.318, 0.6063, 1.21, 0.5677, 1.193, 0.4576, 1.318, 0.6063, 1.29, 0.779, 1.186, 0.6935, 1.21, 0.5677, 1.455, 0.2767, 1.439, 0.36, 1.346, 0.43, 1.325, 0.284, 1.594, 0.3146, 1.589, 0.4053, 1.439, 0.36, 1.455, 0.2767, 1.589, 0.4053, 1.547, 0.5114, 1.425, 0.5043, 1.439, 0.36, 1.405, 0.008944, 1.415, 0.1215, 1.357, 0.1928, 1.345, 0.05641, 1.567, 0.05157, 1.551, 0.1421, 1.415, 0.1215, 1.405, 0.008944, 1.551, 0.1421, 1.594, 0.3146, 1.455, 0.2767, 1.415, 0.1215, 1.243, 0.06129, 1.204, 0.1366, 1.103, 0.2005, 1.089, 0.09717, 1.345, 0.05641, 1.357, 0.1928, 1.204, 0.1366, 1.243, 0.06129, 1.357, 0.1928, 1.325, 0.284, 1.274, 0.2638, 1.204, 0.1366, 1.883, 0.2061, 1.885, 0.4331, 1.774, 0.3988, 1.783, 0.2684, 1.985, 0.2881, 1.963, 0.4058, 1.885, 0.4331, 1.883, 0.2061, 1.963, 0.4058, 2.036, 0.4669, 1.926, 0.4751, 1.885, 0.4331, 1.834, 0.08905, 1.857, 0.1527, 1.78, 0.2173, 1.774, 0.106, 1.983, 0.05008, 1.992, 0.1685, 1.857, 0.1527, 1.834, 0.08905, 1.992, 0.1685, 1.985, 0.2881, 1.883, 0.2061, 1.857, 0.1527, 1.64, 0.04803, 1.661, 0.1967, 1.551, 0.1421, 1.567, 0.05157, 1.774, 0.106, 1.78, 0.2173, 1.661, 0.1967, 1.64, 0.04803, 1.78, 0.2173, 1.783, 0.2684, 1.62, 0.2838, 1.661, 0.1967, 1.856, 0.7609, 1.91, 0.8372, 1.746, 0.8668, 1.83, 0.7016, 1.995, 0.7082, 1.997, 0.8347, 1.91, 0.8372, 1.856, 0.7609, 1.997, 0.8347, 1.977, 1.009, 1.931, 0.9609, 1.91, 0.8372, 1.926, 0.4751, 1.889, 0.5485, 1.785, 0.5909, 1.812, 0.483, 2.036, 0.4669, 2.036, 0.6168, 1.889, 0.5485, 1.926, 0.4751, 2.036, 0.6168, 1.995, 0.7082, 1.856, 0.7609, 1.889, 0.5485, 1.674, 0.511, 1.71, 0.6065, 1.556, 0.6171, 1.547, 0.5114, 1.812, 0.483, 1.785, 0.5909, 1.71, 0.6065, 1.674, 0.511, 1.785, 0.5909, 1.83, 0.7016, 1.615, 0.7231, 1.71, 0.6065, 1.615, 0.7231, 1.692, 0.7988, 1.559, 0.8281, 1.536, 0.6905, 1.83, 0.7016, 1.746, 0.8668, 1.692, 0.7988, 1.615, 0.7231, 1.746, 0.8668, 1.771, 0.9417, 1.669, 0.9395, 1.692, 0.7988, 1.62, 0.2838, 1.702, 0.416, 1.589, 0.4053, 1.594, 0.3146, 1.783, 0.2684, 1.774, 0.3988, 1.702, 0.416, 1.62, 0.2838, 1.774, 0.3988, 1.812, 0.483, 1.674, 0.511, 1.702, 0.416, 1.274, 0.2638, 1.228, 0.3555, 1.128, 0.3903, 1.14, 0.2494, 1.325, 0.284, 1.346, 0.43, 1.228, 0.3555, 1.274, 0.2638, 1.346, 0.43, 1.314, 0.5122, 1.193, 0.4576, 1.228, 0.3555, 1.186, 0.6935, 1.223, 0.8868, 1.125, 0.8298, 1.109, 0.7929, 1.29, 0.779, 1.288, 0.8545, 1.223, 0.8868, 1.186, 0.6935, 1.288, 0.8545, 1.34, 0.9797, 1.183, 0.9017, 1.223, 0.8868, 1.083, 2.227, 0.9082, 2.165, 0.9642, 2.001, 1.995, 0.7082, 2.036, 0.6168, 2.067, 1.015, 3.515, 1.81, 3.488, 1.961, 3.392, 1.414, 1.083, 2.227, 0.9642, 2.001, 1.083, 1.905, 3.031, 1.505, 3.075, 1.615, 2.923, 1.732, 2.036, 0.4669, 1.963, 0.4058, 1.985, 0.2881, 2.923, 1.416, 3.031, 1.505, 2.923, 1.732, 3.392, 2.441, 3.392, 1.414, 3.488, 1.961, 1.86, 2.143, 1.86, 2.167, 1.816, 2.167, 1.816, 2.143, 3.392, 1.414, 3.392, 2.37, 3.091, 2.37, 3.091, 1.414, 3.224, -1.069, 3.202, -1.069, 3.202, -1.106, 3.224, -1.106, 2.329, 2.08, 2.351, 2.081, 2.351, 2.103, 2.329, 2.102, 2.351, 1.508, 2.351, 2.081, 2.329, 2.08, 2.329, 1.507, 2.351, 2.103, 2.335, 2.344, 2.313, 2.343, 2.329, 2.102, 1.543, 2.324, 1.543, 2.023, 1.565, 2.023, 1.565, 2.324, 1.997, 1.316, 1.997, 1.015, 2.034, 1.015, 2.034, 1.316, 2.351, 1.508, 2.329, 1.507, 2.329, 1.485, 2.351, 1.485, 3.202, -0.1128, 3.224, -0.1128, 3.224, -0.07565, 3.202, -0.07565, 1.07, -0.01189, 1.072, 0.2891, 1.035, 0.2894, 1.033, -0.01161, 3.027, 1.888, 3.027, 1.788, 3.064, 1.788, 3.064, 1.888, 1.04, 0.8501, 1.04, 0.9494, 1.002, 0.9494, 1.002, 0.8501, 2.571, 2.052, 2.497, 2.096, 2.547, 2.046, 2.497, 1.795, 2.571, 1.838, 2.547, 1.845, 2.106, 1.533, 2.182, 1.501, 2.129, 1.539, 2.166, 1.741, 2.095, 1.703, 2.119, 1.699, 2.166, 2.337, 2.095, 2.299, 2.119, 2.295, 2.106, 2.128, 2.182, 2.096, 2.129, 2.134, 1.712, 2.022, 1.785, 2.066, 1.761, 2.072, 1.785, 2.279, 1.712, 2.323, 1.761, 2.273, 2.106, 2.128, 2.106, 2.106, 2.182, 2.074, 2.182, 2.096, 3.446, -1.106, 3.446, -1.069, 3.371, -1.069, 3.371, -1.106, 2.182, 1.478, 2.182, 1.501, 2.106, 1.533, 2.106, 1.511, 3.446, -0.1128, 3.446, -0.07561, 3.371, -0.07566, 3.371, -0.1128, 2.571, 2.052, 2.547, 2.046, 2.547, 1.845, 2.571, 1.838, 2.602, 1.895, 2.602, 1.995, 3.224, -0.07565, 3.224, -0.1128, 3.371, -0.1128, 3.371, -0.07566, 2.351, 2.096, 2.351, 1.795, 2.497, 1.795, 2.547, 1.845, 2.547, 2.046, 2.497, 2.096, 1.003, 0.7938, 1.04, 0.7937, 1.04, 0.8501, 1.002, 0.8501, 1.04, 1.007, 1.003, 1.007, 1.002, 0.9494, 1.04, 0.9494, 2.329, 2.08, 2.329, 2.102, 2.182, 2.096, 2.182, 2.074, 2.106, 1.533, 2.129, 1.539, 2.119, 1.699, 2.095, 1.703, 2.067, 1.656, 2.072, 1.577, 2.329, 1.485, 2.329, 1.507, 2.182, 1.501, 2.182, 1.478, 2.329, 1.507, 2.313, 1.747, 2.166, 1.741, 2.119, 1.699, 2.129, 1.539, 2.182, 1.501, 3.065, 1.945, 3.027, 1.945, 3.027, 1.888, 3.064, 1.888, 3.027, 1.732, 3.065, 1.732, 3.064, 1.788, 3.027, 1.788, 3.224, -1.069, 3.224, -1.106, 3.371, -1.106, 3.371, -1.069, 2.106, 2.128, 2.129, 2.134, 2.119, 2.295, 2.095, 2.299, 2.067, 2.252, 2.072, 2.173, 2.329, 2.102, 2.313, 2.343, 2.166, 2.337, 2.119, 2.295, 2.129, 2.134, 2.182, 2.096, 1.785, 2.279, 1.761, 2.273, 1.761, 2.072, 1.785, 2.066, 1.816, 2.123, 1.816, 2.222, 1.565, 2.324, 1.565, 2.023, 1.712, 2.022, 1.761, 2.072, 1.761, 2.273, 1.712, 2.323, 1.152, -0.7104, 1.152, -0.4094, 1.095, -0.08097, 1.095, -1.039, 1.152, -0.4094, 2.108, -0.4098, 2.127, -0.08133, 1.095, -0.08097, 2.108, -0.4098, 2.108, -0.7108, 2.127, -1.039, 2.127, -0.08133, 2.108, -0.7108, 1.152, -0.7104, 1.095, -1.039, 2.127, -1.039, 1.86, 2.066, 1.86, 2.091, 1.816, 2.091, 1.816, 2.066, 0.005198, 2.059, 0.01745, 2.082, 0.1377, 2.367, 0.1315, 2.355, 2.526, 1.542, 2.549, 1.531, 2.452, 1.783, 2.441, 1.788, 2.976, 1.827, 2.978, 1.802, 3.022, 1.805, 3.02, 1.83, 2.973, 1.878, 3.017, 1.881, 3.027, 2.163, 3.005, 2.162, 1.07, 0.4888, 1.072, 0.5117, 1.071, 0.7819, 1.07, 0.7704, 2.978, 1.802, 2.98, 1.777, 3.024, 1.78, 3.022, 1.805, 1.86, 2.117, 1.86, 2.143, 1.816, 2.143, 1.816, 2.117, 0.03391, 2.102, 0.05394, 2.118, 0.156, 2.385, 0.1459, 2.377, 2.98, 1.777, 2.982, 1.755, 3.025, 1.757, 3.024, 1.78, 0.01745, 2.082, 0.03391, 2.102, 0.1459, 2.377, 0.1377, 2.367, 2.982, 1.755, 2.983, 1.735, 3.027, 1.738, 3.025, 1.757, 2.385, 1.531, 2.404, 1.542, 2.379, 1.788, 2.37, 1.783, 1.86, 2.022, 1.86, 2.043, 1.816, 2.043, 1.816, 2.022, 0.05394, 2.118, 0.07678, 2.13, 0.1675, 2.391, 0.156, 2.385, 0.3023, 1.88, 0.3035, 1.9, 0.2601, 1.903, 0.2588, 1.883, 2.931, 1.799, 2.933, 1.774, 2.98, 1.777, 2.978, 1.802, 2.973, 1.878, 2.975, 1.853, 3.018, 1.856, 3.017, 1.881, 1.86, 2.043, 1.86, 2.066, 1.816, 2.066, 1.816, 2.043, 0.3626, 2.062, 0.3641, 2.078, 0.3172, 2.082, 0.3158, 2.066, 0.305, 1.923, 0.3067, 1.948, 0.2815, 2.266, 0.2807, 2.254, 2.549, 1.531, 2.569, 1.516, 2.462, 1.775, 2.452, 1.783, 0.2588, 2.008, 0.2564, 2.033, 0.2489, 2.058, 0.2368, 2.081, 0.2205, 2.101, 0.2005, 2.118, 0.1777, 2.13, 0.153, 2.137, 0.1273, 2.14, 0.1015, 2.138, 0.07678, 2.13, 0.05394, 2.118, 0.03391, 2.102, 0.01745, 2.082, 0.005198, 2.059, -0.002376, 2.034, -0.004981, 2.009, -0.002517, 1.983, 0.004921, 1.958, 0.01705, 1.935, 0.0334, 1.915, 0.05334, 1.899, 0.07611, 1.886, 0.1008, 1.879, 0.1266, 1.876, 0.1523, 1.879, 0.1771, 1.886, 0.1999, 1.898, 0.2199, 1.915, 0.2364, 1.934, 0.2487, 1.957, 0.2562, 1.982, 0.07678, 2.13, 0.1015, 2.138, 0.1799, 2.395, 0.1675, 2.391, 0.3035, 1.9, 0.305, 1.923, 0.2615, 1.926, 0.2601, 1.903, 0.1015, 2.138, 0.1273, 2.14, 0.1928, 2.396, 0.1799, 2.395, 1.86, 2.091, 1.86, 2.117, 1.816, 2.117, 1.816, 2.091, 1.86, 2.19, 1.86, 2.209, 1.816, 2.209, 1.816, 2.19, 0.1273, 2.14, 0.153, 2.137, 0.2057, 2.395, 0.1928, 2.396, 2.404, 1.542, 2.426, 1.55, 2.391, 1.793, 2.379, 1.788, 0.153, 2.137, 0.1777, 2.13, 0.2181, 2.391, 0.2057, 2.395, 2.569, 1.516, 2.585, 1.498, 2.47, 1.766, 2.462, 1.775, 1.86, 2.167, 1.86, 2.19, 1.816, 2.19, 1.816, 2.167, 0.05561, 1.162, 0.0562, 1.141, 0.06181, 1.12, 0.07221, 1.101, 0.08701, 1.083, 0.1056, 1.067, 0.1274, 1.055, 0.1514, 1.046, 0.1768, 1.041, 0.2025, 1.04, 0.2277, 1.043, 0.2513, 1.05, 0.2723, 1.061, 0.2901, 1.075, 0.304, 1.092, 0.3133, 1.111, 0.3177, 1.131, 0.3171, 1.152, 0.3115, 1.172, 0.3011, 1.192, 0.2863, 1.21, 0.2677, 1.225, 0.2459, 1.238, 0.2219, 1.247, 0.1965, 1.252, 0.1708, 1.253, 0.1456, 1.249, 0.1221, 1.242, 0.101, 1.232, 0.08318, 1.218, 0.06936, 1.201, 0.06005, 1.182, 2.975, 1.853, 2.976, 1.827, 3.02, 1.83, 3.018, 1.856, 0.3519, 1.919, 0.3536, 1.944, 0.3067, 1.948, 0.305, 1.923, 1.997, 1.706, 1.997, 1.686, 2.044, 1.686, 2.044, 1.706, 2.044, 1.383, 2.044, 1.409, 1.997, 1.409, 1.997, 1.383, 1.997, 1.563, 1.997, 1.54, 2.044, 1.54, 2.044, 1.563, 0.361, 2.043, 0.3626, 2.062, 0.3158, 2.066, 0.3141, 2.046, 2.93, 1.824, 2.931, 1.799, 2.978, 1.802, 2.976, 1.827, 0.3504, 1.896, 0.3519, 1.919, 0.305, 1.923, 0.3035, 1.9, 1.997, 1.686, 1.997, 1.664, 2.044, 1.664, 2.044, 1.686, 2.044, 1.409, 2.044, 1.434, 1.997, 1.434, 1.997, 1.409, 1.997, 1.54, 1.998, 1.519, 2.045, 1.52, 2.044, 1.54, 0.3592, 2.02, 0.361, 2.043, 0.3141, 2.046, 0.3123, 2.024, 2.928, 1.85, 2.93, 1.824, 2.976, 1.827, 2.975, 1.853, 0.3492, 1.876, 0.3504, 1.896, 0.3035, 1.9, 0.3023, 1.88, 1.997, 1.664, 1.997, 1.639, 2.044, 1.639, 2.044, 1.664, 2.044, 1.434, 2.044, 1.459, 1.997, 1.459, 1.997, 1.434, 1.997, 1.909, 1.997, 1.889, 2.044, 1.889, 2.044, 1.909, 0.3225, 1.998, 0.3592, 2.02, 0.3123, 2.024, 0.3104, 1.999, 2.926, 1.875, 2.928, 1.85, 2.975, 1.853, 2.973, 1.878, 1.907, 2.19, 1.907, 2.209, 1.86, 2.209, 1.86, 2.19, 1.997, 1.639, 1.997, 1.613, 2.044, 1.613, 2.044, 1.639, 2.044, 1.459, 2.044, 1.482, 1.997, 1.482, 1.997, 1.459, 1.997, 1.889, 1.997, 1.867, 2.044, 1.867, 2.044, 1.889, 0.3554, 1.97, 0.3225, 1.998, 0.3104, 1.999, 0.3085, 1.973, 2.925, 1.898, 2.926, 1.875, 2.973, 1.878, 2.972, 1.901, 1.907, 2.167, 1.907, 2.19, 1.86, 2.19, 1.86, 2.167, 2.044, 1.482, 2.044, 1.503, 1.997, 1.503, 1.997, 1.482, 1.997, 1.867, 1.997, 1.843, 2.044, 1.843, 2.044, 1.867, 2.924, 1.918, 2.925, 1.898, 2.972, 1.901, 2.971, 1.921, 1.907, 2.143, 1.907, 2.167, 1.86, 2.167, 1.86, 2.143, 2.044, 1.503, 2.045, 1.519, 1.998, 1.519, 1.997, 1.503, 1.997, 1.843, 1.997, 1.817, 2.044, 1.817, 2.044, 1.843, 2.923, 1.935, 2.924, 1.918, 2.971, 1.921, 2.97, 1.938, 1.907, 2.117, 1.907, 2.143, 1.86, 2.143, 1.86, 2.117, 0.2721, 1.253, 0.2504, 1.265, 0.2459, 1.238, 0.2677, 1.225, 1.997, 1.817, 1.997, 1.791, 2.044, 1.791, 2.044, 1.817, 2.541, 1.503, 2.561, 1.489, 2.569, 1.516, 2.549, 1.531, 1.907, 2.091, 1.907, 2.117, 1.86, 2.117, 1.86, 2.091, 0.2504, 1.265, 0.2263, 1.274, 0.2219, 1.247, 0.2459, 1.238, 1.997, 1.791, 1.997, 1.766, 2.044, 1.766, 2.044, 1.791, 2.518, 1.515, 2.541, 1.503, 2.549, 1.531, 2.526, 1.542, 1.907, 2.066, 1.907, 2.091, 1.86, 2.091, 1.86, 2.066, 0.2263, 1.274, 0.201, 1.279, 0.1965, 1.252, 0.2219, 1.247, 1.997, 1.766, 1.997, 1.743, 2.044, 1.743, 2.044, 1.766, 2.494, 1.523, 2.518, 1.515, 2.526, 1.542, 2.501, 1.55, 1.907, 2.043, 1.907, 2.066, 1.86, 2.066, 1.86, 2.043, 0.201, 1.279, 0.1752, 1.28, 0.1708, 1.253, 0.1965, 1.252, 1.997, 1.743, 1.997, 1.722, 2.044, 1.722, 2.044, 1.743, 2.468, 1.527, 2.494, 1.523, 2.501, 1.55, 2.476, 1.555, 1.907, 2.022, 1.907, 2.043, 1.86, 2.043, 1.86, 2.022, 0.1752, 1.28, 0.1501, 1.277, 0.1456, 1.249, 0.1708, 1.253, 2.045, 1.316, 2.044, 1.336, 1.997, 1.336, 1.998, 1.316, 2.443, 1.527, 2.468, 1.527, 2.476, 1.555, 2.451, 1.555, 2.935, 1.751, 2.937, 1.732, 2.983, 1.735, 2.982, 1.755, 0.1501, 1.277, 0.1265, 1.27, 0.1221, 1.242, 0.1456, 1.249, 2.044, 1.336, 2.044, 1.358, 1.997, 1.358, 1.997, 1.336, 0.3536, 1.944, 0.3554, 1.97, 0.3085, 1.973, 0.3067, 1.948, 2.419, 1.523, 2.443, 1.527, 2.451, 1.555, 2.426, 1.55, 2.933, 1.774, 2.935, 1.751, 2.982, 1.755, 2.98, 1.777, 1.997, 1.588, 1.997, 1.563, 2.044, 1.563, 2.044, 1.588, 1.998, 1.722, 1.997, 1.706, 2.044, 1.706, 2.045, 1.722, 2.044, 1.358, 2.044, 1.383, 1.997, 1.383, 1.997, 1.358, 1.997, 1.613, 1.997, 1.588, 2.044, 1.588, 2.044, 1.613, 0.5223, 1.904, 0.565, 1.905, 0.5647, 1.925, 0.5261, 1.925, 0.5223, 1.037, 0.481, 1.037, 0.4889, 1.016, 0.5261, 1.016, 0.565, 1.037, 0.5223, 1.037, 0.5261, 1.016, 0.5647, 1.016, 0.4218, 2.228, 0.4093, 2.187, 0.4292, 2.182, 0.4405, 2.219, 0.481, 1.037, 0.4429, 1.037, 0.4545, 1.016, 0.4889, 1.016, 0.442, 2.266, 0.4218, 2.228, 0.4405, 2.219, 0.4587, 2.254, 0.4429, 1.037, 0.4093, 1.037, 0.4242, 1.015, 0.4545, 1.016, 0.4692, 2.299, 0.442, 2.266, 0.4587, 2.254, 0.4833, 2.283, 2.614, 2.283, 2.646, 2.283, 2.659, 2.304, 2.63, 2.304, 0.5023, 2.326, 0.4692, 2.299, 0.4833, 2.283, 0.5132, 2.308, 2.646, 2.283, 2.683, 2.283, 2.692, 2.304, 2.659, 2.304, 0.5401, 2.346, 0.5023, 2.326, 0.5132, 2.308, 0.5473, 2.326, 2.683, 2.283, 2.724, 2.283, 2.729, 2.304, 2.692, 2.304, 0.5811, 2.359, 0.5401, 2.346, 0.5473, 2.326, 0.5843, 2.337, 2.724, 2.283, 2.766, 2.283, 2.767, 2.304, 2.729, 2.304, 0.6237, 2.363, 0.5811, 2.359, 0.5843, 2.337, 0.6228, 2.341, 2.766, 2.283, 2.809, 2.283, 2.806, 2.304, 2.767, 2.304, 0.6664, 2.359, 0.6237, 2.363, 0.6228, 2.341, 0.6613, 2.337, 2.809, 2.283, 2.851, 2.283, 2.843, 2.304, 2.806, 2.304, 0.7074, 2.346, 0.6664, 2.359, 0.6613, 2.337, 0.6983, 2.326, 2.851, 2.283, 2.889, 2.283, 2.878, 2.304, 2.843, 2.304, 0.7452, 2.326, 0.7074, 2.346, 0.6983, 2.326, 0.7324, 2.308, 2.889, 2.283, 2.923, 2.283, 2.909, 2.304, 2.878, 2.304, 0.7783, 2.299, 0.7452, 2.326, 0.7324, 2.308, 0.7623, 2.283, 1.083, 1.037, 1.05, 1.037, 1.038, 1.016, 1.067, 1.016, 0.8055, 2.265, 0.7783, 2.299, 0.7623, 2.283, 0.7868, 2.253, 1.05, 1.037, 1.013, 1.036, 1.004, 1.015, 1.038, 1.016, 0.8257, 2.228, 0.8055, 2.265, 0.7868, 2.253, 0.8051, 2.219, 1.013, 1.036, 0.9718, 1.036, 0.9672, 1.015, 1.004, 1.015, 0.8381, 2.187, 0.8257, 2.228, 0.8051, 2.219, 0.8163, 2.182, 0.9718, 1.036, 0.9292, 1.036, 0.9288, 1.015, 0.9672, 1.015, 0.8423, 2.144, 0.8381, 2.187, 0.8163, 2.182, 0.8201, 2.143, 0.9292, 1.036, 0.8864, 1.036, 0.8902, 1.015, 0.9288, 1.015, 0.8381, 2.101, 0.8423, 2.144, 0.8201, 2.143, 0.8163, 2.105, 0.4093, 1.196, 0.4, 1.23, 0.3779, 1.213, 0.3863, 1.182, 0.8257, 2.06, 0.8381, 2.101, 0.8163, 2.105, 0.8051, 2.068, 0.4, 1.23, 0.3828, 1.262, 0.3623, 1.242, 0.3779, 1.213, 0.8055, 2.022, 0.8257, 2.06, 0.8051, 2.068, 0.7868, 2.034, 0.3828, 1.262, 0.3583, 1.292, 0.3402, 1.269, 0.3623, 1.242, 0.7783, 1.989, 0.8055, 2.022, 0.7868, 2.034, 0.7623, 2.004, 0.3583, 1.292, 0.3274, 1.318, 0.3123, 1.292, 0.3402, 1.269, 0.7452, 1.962, 0.7783, 1.989, 0.7623, 2.004, 0.7324, 1.979, 0.3274, 1.318, 0.2913, 1.338, 0.2798, 1.311, 0.3123, 1.292, 0.7074, 1.942, 0.7452, 1.962, 0.7324, 1.979, 0.6983, 1.961, 0.2913, 1.338, 0.2515, 1.353, 0.2438, 1.324, 0.2798, 1.311, 0.6664, 1.93, 0.7074, 1.942, 0.6983, 1.961, 0.6613, 1.95, 0.2515, 1.353, 0.2095, 1.361, 0.2059, 1.332, 0.2438, 1.324, 0.6237, 1.925, 0.6664, 1.93, 0.6613, 1.95, 0.6228, 1.946, 0.2095, 1.361, 0.1668, 1.363, 0.1673, 1.333, 0.2059, 1.332, 0.5811, 1.93, 0.6237, 1.925, 0.6228, 1.946, 0.5843, 1.95, 0.1668, 1.363, 0.1251, 1.358, 0.1297, 1.328, 0.1673, 1.333, 0.5401, 1.942, 0.5811, 1.93, 0.5843, 1.95, 0.5473, 1.961, 0.1251, 1.358, 0.08603, 1.346, 0.09444, 1.318, 0.1297, 1.328, 0.5023, 1.962, 0.5401, 1.942, 0.5473, 1.961, 0.5132, 1.98, 0.08603, 1.346, 0.05108, 1.328, 0.06289, 1.302, 0.09444, 1.318, 0.4692, 1.99, 0.5023, 1.962, 0.5132, 1.98, 0.4833, 2.004, 0.05108, 1.328, 0.02158, 1.305, 0.03627, 1.281, 0.06289, 1.302, 0.442, 2.023, 0.4692, 1.99, 0.4833, 2.004, 0.4587, 2.034, 0.02158, 1.305, -0.001317, 1.277, 0.0156, 1.256, 0.03627, 1.281, 0.4218, 2.061, 0.442, 2.023, 0.4587, 2.034, 0.4405, 2.068, 0.6485, 1.037, 0.6076, 1.037, 0.6032, 1.016, 0.64, 1.016, 0.4093, 2.102, 0.4218, 2.061, 0.4405, 2.068, 0.4292, 2.105, 0.6076, 1.037, 0.565, 1.037, 0.5647, 1.016, 0.6032, 1.016, 0.565, 1.905, 0.6076, 1.904, 0.6032, 1.925, 0.5647, 1.925, 0.4909, 2.144, 0.4934, 2.17, 0.4292, 2.182, 0.4255, 2.144, 0.5223, 1.037, 0.5223, 1.904, 0.481, 1.904, 0.481, 1.037, 0.565, 1.037, 0.565, 1.905, 0.5223, 1.904, 0.5223, 1.037, 0.4934, 2.17, 0.5009, 2.194, 0.4405, 2.219, 0.4292, 2.182, 0.6076, 1.037, 0.6076, 1.904, 0.565, 1.905, 0.565, 1.037, 0.4919, 2.117, 0.4909, 2.144, 0.4255, 2.144, 0.4292, 2.105, 0.06625, 1.148, 0.06064, 1.169, -0.004095, 1.166, 0.004293, 1.135, 0.06064, 1.169, 0.06005, 1.189, -0.004981, 1.197, -0.004095, 1.166, 0.481, 1.037, 0.481, 1.904, 0.4429, 1.904, 0.4429, 1.037, 0.07665, 1.128, 0.06625, 1.148, 0.004293, 1.135, 0.01986, 1.106, 0.06005, 1.189, 0.06449, 1.21, 0.001667, 1.227, -0.004981, 1.197, 0.5009, 2.194, 0.5131, 2.217, 0.4587, 2.254, 0.4405, 2.219, 0.4429, 1.037, 0.4429, 1.904, 0.4093, 1.904, 0.4093, 1.037, 0.09145, 1.111, 0.07665, 1.128, 0.01986, 1.106, 0.04201, 1.079, 0.5131, 2.217, 0.5295, 2.237, 0.4833, 2.283, 0.4587, 2.254, 2.614, 2.283, 2.614, 1.416, 2.646, 1.416, 2.646, 2.283, 0.1101, 1.095, 0.09145, 1.111, 0.04201, 1.079, 0.06988, 1.056, 0.5295, 2.237, 0.5495, 2.253, 0.5132, 2.308, 0.4833, 2.283, 2.646, 2.283, 2.646, 1.416, 2.683, 1.416, 2.683, 2.283, 0.1318, 1.083, 0.1101, 1.095, 0.06988, 1.056, 0.1024, 1.037, 0.5495, 2.253, 0.5723, 2.266, 0.5473, 2.326, 0.5132, 2.308, 2.683, 2.283, 2.683, 1.416, 2.724, 1.416, 2.724, 2.283, 0.1559, 1.074, 0.1318, 1.083, 0.1024, 1.037, 0.1384, 1.024, 0.5723, 2.266, 0.5971, 2.273, 0.5843, 2.337, 0.5473, 2.326, 2.724, 2.283, 2.724, 1.416, 2.766, 1.416, 2.766, 2.283, 0.1812, 1.069, 0.1559, 1.074, 0.1384, 1.024, 0.1763, 1.017, 0.5971, 2.273, 0.6228, 2.276, 0.6228, 2.341, 0.5843, 2.337, 2.766, 2.283, 2.766, 1.416, 2.809, 1.416, 2.809, 2.283, 0.207, 1.068, 0.1812, 1.069, 0.1763, 1.017, 0.2149, 1.015, 0.6228, 2.276, 0.6485, 2.273, 0.6613, 2.337, 0.6228, 2.341, 2.809, 2.283, 2.809, 1.416, 2.851, 1.416, 2.851, 2.283, 0.2321, 1.071, 0.207, 1.068, 0.2149, 1.015, 0.2525, 1.02, 0.6485, 2.273, 0.6732, 2.266, 0.6983, 2.326, 0.6613, 2.337, 2.851, 2.283, 2.851, 1.416, 2.889, 1.416, 2.889, 2.283, 0.2557, 1.078, 0.2321, 1.071, 0.2525, 1.02, 0.2878, 1.03, 0.6732, 2.266, 0.696, 2.253, 0.7324, 2.308, 0.6983, 2.326, 2.889, 2.283, 2.889, 1.416, 2.923, 1.416, 2.923, 2.283, 0.2768, 1.089, 0.2557, 1.078, 0.2878, 1.03, 0.3193, 1.046, 0.696, 2.253, 0.716, 2.237, 0.7623, 2.283, 0.7324, 2.308, 1.083, 1.037, 1.083, 1.904, 1.05, 1.904, 1.05, 1.037, 0.2946, 1.103, 0.2768, 1.089, 0.3193, 1.046, 0.3459, 1.068, 0.716, 2.237, 0.7324, 2.217, 0.7868, 2.253, 0.7623, 2.283, 1.05, 1.037, 1.05, 1.904, 1.013, 1.903, 1.013, 1.036, 0.3084, 1.12, 0.2946, 1.103, 0.3459, 1.068, 0.3666, 1.093, 0.7324, 2.217, 0.7446, 2.194, 0.8051, 2.219, 0.7868, 2.253, 1.013, 1.036, 1.013, 1.903, 0.9718, 1.903, 0.9718, 1.036, 0.3177, 1.139, 0.3084, 1.12, 0.3666, 1.093, 0.3805, 1.121, 0.7446, 2.194, 0.7521, 2.169, 0.8163, 2.182, 0.8051, 2.219, 0.9718, 1.036, 0.9718, 1.903, 0.9292, 1.903, 0.9292, 1.036, 0.3221, 1.159, 0.3177, 1.139, 0.3805, 1.121, 0.3872, 1.151, 0.7521, 2.169, 0.7547, 2.144, 0.8201, 2.143, 0.8163, 2.182, 0.9292, 1.036, 0.9292, 1.903, 0.8864, 1.903, 0.8864, 1.036, 0.3216, 1.18, 0.3221, 1.159, 0.3872, 1.151, 0.3863, 1.182, 0.7547, 2.144, 0.7521, 2.118, 0.8163, 2.105, 0.8201, 2.143, 0.8864, 1.036, 0.8864, 1.903, 0.8452, 1.903, 0.8452, 1.036, 0.3159, 1.2, 0.3216, 1.18, 0.3863, 1.182, 0.3779, 1.213, 0.7521, 2.118, 0.7446, 2.093, 0.8051, 2.068, 0.8163, 2.105, 0.8452, 1.036, 0.8452, 1.903, 0.807, 1.904, 0.807, 1.037, 0.3055, 1.22, 0.3159, 1.2, 0.3779, 1.213, 0.3623, 1.242, 0.7446, 2.093, 0.7324, 2.07, 0.7868, 2.034, 0.8051, 2.068, 0.807, 1.037, 0.807, 1.904, 0.7733, 1.904, 0.7733, 1.037, 0.2907, 1.238, 0.3055, 1.22, 0.3623, 1.242, 0.3402, 1.269, 0.7324, 2.07, 0.716, 2.05, 0.7623, 2.004, 0.7868, 2.034, 0.7733, 1.037, 0.7733, 1.904, 0.7454, 1.905, 0.7454, 1.038, 0.2721, 1.253, 0.2907, 1.238, 0.3402, 1.269, 0.3123, 1.292, 0.716, 2.05, 0.696, 2.034, 0.7324, 1.979, 0.7623, 2.004, 0.3274, 1.318, 0.4093, 1.831, 0.3733, 1.852, 0.2913, 1.338, 0.2504, 1.265, 0.2721, 1.253, 0.3123, 1.292, 0.2798, 1.311, 0.696, 2.034, 0.6732, 2.022, 0.6983, 1.961, 0.7324, 1.979, 0.2913, 1.338, 0.3733, 1.852, 0.3335, 1.866, 0.2515, 1.353, 0.2263, 1.274, 0.2504, 1.265, 0.2798, 1.311, 0.2438, 1.324, 0.6732, 2.022, 0.6485, 2.014, 0.6613, 1.95, 0.6983, 1.961, 0.2515, 1.353, 0.3335, 1.866, 0.2914, 1.875, 0.2095, 1.361, 0.201, 1.279, 0.2263, 1.274, 0.2438, 1.324, 0.2059, 1.332, 0.6485, 2.014, 0.6228, 2.012, 0.6228, 1.946, 0.6613, 1.95, 0.2095, 1.361, 0.2914, 1.875, 0.2487, 1.876, 0.1668, 1.363, 0.1752, 1.28, 0.201, 1.279, 0.2059, 1.332, 0.1673, 1.333, 0.6228, 2.012, 0.5971, 2.014, 0.5843, 1.95, 0.6228, 1.946, 0.1668, 1.363, 0.2487, 1.876, 0.207, 1.871, 0.1251, 1.358, 0.1501, 1.277, 0.1752, 1.28, 0.1673, 1.333, 0.1297, 1.328, 0.5971, 2.014, 0.5723, 2.022, 0.5473, 1.961, 0.5843, 1.95, 0.1251, 1.358, 0.207, 1.871, 0.168, 1.859, 0.08603, 1.346, 0.1265, 1.27, 0.1501, 1.277, 0.1297, 1.328, 0.09444, 1.318, 0.5723, 2.022, 0.5495, 2.034, 0.5132, 1.98, 0.5473, 1.961, 0.7454, 1.036, 0.7454, 1.903, 0.7187, 1.904, 0.7187, 1.037, 0.1054, 1.259, 0.1265, 1.27, 0.09444, 1.318, 0.06289, 1.302, 0.5495, 2.034, 0.5295, 2.05, 0.4833, 2.004, 0.5132, 1.98, 0.7187, 1.037, 0.7187, 1.904, 0.686, 1.904, 0.686, 1.037, 0.08762, 1.245, 0.1054, 1.259, 0.06289, 1.302, 0.03627, 1.281, 0.5295, 2.05, 0.5131, 2.07, 0.4587, 2.034, 0.4833, 2.004, 0.686, 1.037, 0.686, 1.904, 0.6485, 1.904, 0.6485, 1.037, 0.0738, 1.229, 0.08762, 1.245, 0.03627, 1.281, 0.0156, 1.256, 0.5131, 2.07, 0.5009, 2.093, 0.4405, 2.068, 0.4587, 2.034, 0.6485, 1.037, 0.6485, 1.904, 0.6076, 1.904, 0.6076, 1.037, 0.06449, 1.21, 0.0738, 1.229, 0.0156, 1.256, 0.001667, 1.227, 0.5009, 2.093, 0.4919, 2.117, 0.4292, 2.105, 0.4405, 2.068, 0.908, 1.967, 0.9079, 1.977, 0.855, 1.977, 0.8551, 1.967, 1.06, 0.9994, 1.05, 0.9996, 1.05, 0.9141, 1.06, 0.914, 1.089, 2.055, 1.089, 2.042, 1.159, 2.042, 1.159, 2.055, 1.907, 2.116, 1.907, 2.106, 1.96, 2.106, 1.96, 2.116, 2.057, 2.022, 2.061, 2.034, 2.019, 2.034, 2.005, 2.022, 1.072, 0.9993, 1.06, 0.9994, 1.06, 0.914, 1.072, 0.9139, 1.907, 2.106, 1.907, 2.094, 1.96, 2.094, 1.96, 2.106, 2.061, 2.034, 2.064, 2.047, 2.021, 2.047, 2.019, 2.034, 1.05, 0.9996, 1.041, 0.9998, 1.041, 0.9143, 1.05, 0.9141, 1.907, 2.094, 1.907, 2.081, 1.96, 2.081, 1.96, 2.094, 2.064, 2.06, 2.062, 2.073, 2.02, 2.073, 2.022, 2.06, 2.064, 2.047, 2.064, 2.06, 2.022, 2.06, 2.021, 2.047, 1.088, -0.01189, 1.088, -0.01189, 1.088, -0.01189, 1.088, -0.01189, 1.907, 2.081, 1.907, 2.069, 1.96, 2.069, 1.96, 2.081, 2.059, 2.085, 2.054, 2.096, 2.011, 2.096, 2.017, 2.085, 2.062, 2.073, 2.059, 2.085, 2.017, 2.085, 2.02, 2.073, 2.369, 1.516, 2.385, 1.531, 2.37, 1.783, 2.362, 1.775, 2.501, 1.55, 2.526, 1.542, 2.441, 1.788, 2.428, 1.793, 0.2615, 1.926, 0.305, 1.923, 0.2807, 2.254, 0.2588, 2.256, 2.357, 1.498, 2.369, 1.516, 2.362, 1.775, 2.356, 1.766, 2.476, 1.555, 2.501, 1.55, 2.428, 1.793, 2.416, 1.795, 2.351, 1.478, 2.357, 1.498, 2.356, 1.766, 2.353, 1.756, 2.972, 1.901, 2.973, 1.878, 3.005, 2.162, 3.004, 2.173, 2.451, 1.555, 2.476, 1.555, 2.416, 1.795, 2.403, 1.795, 1.085, 0.51, 1.088, 0.4888, 1.088, 0.7752, 1.086, 0.7858, 0.2489, 2.058, 0.2564, 2.033, 0.2576, 2.342, 0.2539, 2.355, 2.585, 1.498, 2.598, 1.478, 2.477, 1.756, 2.47, 1.766, 0.2564, 2.033, 0.2588, 2.008, 0.2588, 2.329, 0.2576, 2.342, 0.2205, 2.101, 0.2368, 2.081, 0.2478, 2.366, 0.2396, 2.376, 2.426, 1.55, 2.451, 1.555, 2.403, 1.795, 2.391, 1.793, 0.2368, 2.081, 0.2489, 2.058, 0.2539, 2.355, 0.2478, 2.366, 0.3067, 1.948, 0.3085, 1.973, 0.2824, 2.279, 0.2815, 2.266, 0.1777, 2.13, 0.2005, 2.118, 0.2296, 2.385, 0.2181, 2.391, 0.2005, 2.118, 0.2205, 2.101, 0.2396, 2.376, 0.2296, 2.385, 1.164, 2.093, 1.164, 2.104, 1.159, 2.104, 1.159, 2.093, 2.019, 2.047, 2.016, 2.034, 2.019, 2.034, 2.021, 2.047, 1.164, 2.104, 1.164, 2.114, 1.159, 2.114, 1.159, 2.104, 1.161, 2.042, 1.164, 2.055, 1.159, 2.055, 1.159, 2.042, 1.041, 0.8924, 1.05, 0.8922, 1.05, 0.9141, 1.041, 0.9143, 2.009, 2.096, 2.014, 2.085, 2.017, 2.085, 2.011, 2.096, 1.06, 0.8921, 1.072, 0.892, 1.072, 0.9139, 1.06, 0.914, 1.164, 2.067, 1.164, 2.08, 1.159, 2.08, 1.159, 2.067, 1.164, 2.08, 1.164, 2.093, 1.159, 2.093, 1.159, 2.08, 2.019, 2.06, 2.019, 2.047, 2.021, 2.047, 2.022, 2.06, 2.014, 2.085, 2.018, 2.073, 2.02, 2.073, 2.017, 2.085, 2.018, 2.073, 2.019, 2.06, 2.022, 2.06, 2.02, 2.073, 2.016, 2.034, 1.992, 2.022, 2.005, 2.022, 2.019, 2.034, 1.164, 2.114, 1.164, 2.122, 1.16, 2.122, 1.159, 2.114, 1.164, 2.055, 1.164, 2.067, 1.159, 2.067, 1.159, 2.055, 1.05, 0.8922, 1.06, 0.8921, 1.06, 0.914, 1.05, 0.9141, 1.089, 2.067, 1.089, 2.055, 1.159, 2.055, 1.159, 2.067, 0.9081, 1.955, 0.908, 1.967, 0.8551, 1.967, 0.8552, 1.955, 0.9081, 1.917, 0.9082, 1.93, 0.8553, 1.93, 0.8552, 1.917, 0.9082, 1.943, 0.9081, 1.955, 0.8552, 1.955, 0.8553, 1.943, 0.908, 1.905, 0.9081, 1.917, 0.8552, 1.917, 0.8574, 1.905, 0.9082, 1.93, 0.9082, 1.943, 0.8553, 1.943, 0.8553, 1.93, 1.088, -0.01189, 1.088, -0.01189, 1.088, -0.01189, 1.088, -0.01189, 1.002, 0.4787, 1.002, 0.4671, 1.088, 0.4665, 1.088, 0.478, 1.002, 0.4888, 1.002, 0.4787, 1.088, 0.478, 1.088, 0.4882, 1.907, 2.032, 1.907, 2.022, 1.992, 2.022, 1.992, 2.032, 1.089, 2.08, 1.089, 2.067, 1.159, 2.067, 1.159, 2.08, 1.907, 2.043, 1.907, 2.032, 1.992, 2.032, 1.96, 2.043, 1.089, 2.093, 1.089, 2.08, 1.159, 2.08, 1.159, 2.093, 1.089, 2.104, 1.089, 2.093, 1.159, 2.093, 1.159, 2.104, 1.907, 2.056, 1.907, 2.043, 1.96, 2.043, 1.96, 2.056, 1.089, 2.114, 1.089, 2.104, 1.159, 2.104, 1.159, 2.114, 1.089, 2.122, 1.089, 2.114, 1.159, 2.114, 1.16, 2.122, 1.907, 2.069, 1.907, 2.056, 1.96, 2.056, 1.96, 2.069, 1.088, 0.4665, 1.002, 0.4671, 1.035, 0.2894, 1.072, 0.2891, 0.3311, 2.25, 0.2807, 2.254, 0.3104, 1.999, 0.3225, 1.998, 2.168, -0.04237, 2.14, -0.01229, 2.139, -0.05441, 2.14, -1.106, 2.168, -1.078, 2.139, -1.066, 2.556, 0.8618, 2.554, 0.8042, 2.581, 0.8152, 2.6, -1.078, 2.629, -1.106, 2.654, -1.076, 2.627, -1.066, 3.176, -0.01198, 3.174, -0.05321, 3.202, -0.01733, 2.629, -0.01209, 2.6, -0.04214, 2.627, -0.05421, 2.654, -0.04313, 2.687, -0.05321, 3.174, -0.05321, 3.176, -0.01198, 2.689, -0.01198, 2.556, 0.8618, 2.069, 0.8731, 2.067, 0.8155, 2.554, 0.8042, 2.6, -1.078, 2.168, -1.078, 2.14, -1.106, 2.629, -1.106, 2.718, -1.106, 3.149, -1.077, 3.174, -1.035, 2.687, -1.065, 2.687, -1.065, 3.174, -1.035, 3.174, -0.05321, 2.687, -0.05321, -0.004981, -1.065, 0.03627, -1.106, 1.048, -1.106, 1.089, -1.065, 1.089, -0.05306, 1.048, -0.01189, 0.03627, -0.01212, -0.004981, -0.0533, 2.067, 0.005305, 2.554, -0.006021, 2.554, 0.8042, 2.067, 0.8155, 2.069, 0.8731, 2.556, 0.8618, 2.594, 1.449, 2.108, 1.478, 2.168, -1.078, 2.168, -0.04237, 2.168, -0.04237, 2.139, -0.05441, 2.139, -1.066, 2.168, -1.078, 1.088, -0.01189, 1.088, -0.01189, 1.088, -0.01189, 1.088, -0.01189, 1.088, -0.01189, 1.088, -0.01189, 1.088, -0.01189, 1.088, -0.01189, 2.614, 0.02115, 2.614, 0.7884, 2.581, 0.8152, 2.554, 0.8042, 2.554, -0.006021, 2.581, -0.01185, 1.095, -0.08097, 2.127, -0.08133, 2.139, -0.04298, 2.106, -0.0122, 1.125, -0.01185, 1.089, -0.04304, 2.687, -1.038, 2.687, -0.08063, 2.654, -0.04313, 2.627, -0.05421, 2.627, -1.066, 2.654, -1.076, 2.6, -0.04214, 2.6, -1.078, 2.6, -1.078, 2.627, -1.066, 2.627, -0.05421, 2.6, -0.04214, 2.127, -1.039, 1.095, -1.039, 1.089, -1.076, 1.125, -1.106, 2.106, -1.106, 2.139, -1.076])
me_cube.materials.append(mat_frame)
me_cube.materials.append(mat_metal)
me_cube.materials.append(mat_coals)
me_cube.use_mirror_vertex_groups = False
me_cube.update()

# ---- objects
ob_cube = bpy.data.objects.new('Cube', me_cube)
ob_light = bpy.data.objects.new('Light', light_light)
ob_camera = bpy.data.objects.new('Camera', cam_camera)

# ---- transforms, parenting, visibility, modifiers, constraints
ob_cube.location = (0.0, 0.0, 0.0)
ob_cube.rotation_euler = (0.0, -0.0, -1.571)
ob_cube.scale = (0.5, 0.5, 0.5)
ob_cube.lock_rotations_4d = False
ob_cube.empty_display_type = 'ARROWS'
ob_cube.lineart.crease_threshold = 0.0
_m = ob_cube.modifiers.new('Smooth by Angle', 'NODES')
_m.node_group = ng_smooth_by_angle
_m.use_pin_to_last = True
_m.show_group_selector = False
ob_light.location = (4.076, 1.005, 5.904)
ob_light.rotation_euler = (0.6503, 0.05522, 1.866)
ob_light.lock_rotations_4d = False
ob_light.empty_display_type = 'ARROWS'
ob_light.color = (0.0, 0.0, 0.0, 0.0)
ob_light.lineart.crease_threshold = 0.0
ob_camera.location = (7.359, -6.926, 4.958)
ob_camera.rotation_euler = (1.109, 0.0, 0.8149)
ob_camera.lock_rotations_4d = False
ob_camera.empty_display_type = 'ARROWS'
ob_camera.color = (0.0, 0.0, 0.0, 0.0)
ob_camera.display_type = 'WIRE'
ob_camera.lineart.crease_threshold = 0.0

# ---- collection membership
col_collection.objects.link(ob_cube)
col_collection.objects.link(ob_light)
col_collection.objects.link(ob_camera)

# ---- scene / render settings (as saved in the file)
scene.camera = ob_camera
scene.frame_start = 1; scene.frame_end = 250; scene.frame_set(1)
scene.render.engine = 'BLENDER_EEVEE_NEXT'
bpy.context.view_layer.update()
